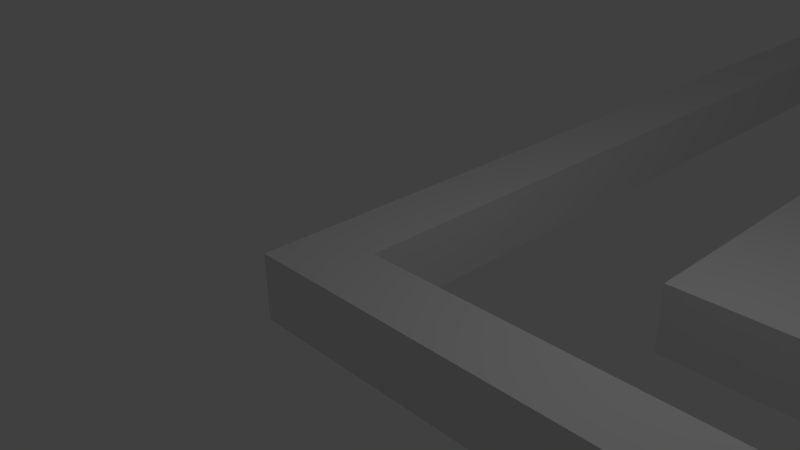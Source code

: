 # Source: maze.blend  (saved by Blender 2.76.0; exported with 4.5.12 LTS)
import bpy
from mathutils import Matrix  # noqa: F401  (used for matrix-valued properties, if any)

bpy.ops.wm.read_factory_settings(use_empty=True)
scene = bpy.context.scene
scene.name = 'Scene'

# ---- collections
col_collection_1 = bpy.data.collections.new('Collection 1'); scene.collection.children.link(col_collection_1)

# ---- world
world_world = bpy.data.worlds.new('World'); scene.world = world_world
world_world.color = (0.05088, 0.05088, 0.05088)
world_world.use_sun_shadow = False
world_world.sun_shadow_jitter_overblur = 0.0
world_world.cycles.sampling_method = 'MANUAL'
world_world.cycles.sample_map_resolution = 256

# ---- cameras
cam_camera = bpy.data.cameras.new('Camera')
cam_camera.clip_end = 100.0
cam_camera.lens = 35.0
cam_camera.sensor_width = 32.0
cam_camera.sensor_height = 18.0
cam_camera.ortho_scale = 7.314
cam_camera.dof.focus_distance = 0.0
cam_camera.dof.aperture_fstop = 128.0

# ---- lights
light_lamp = bpy.data.lights.new('Lamp', 'POINT')
light_lamp.transmission_factor = 0.0
light_lamp.cutoff_distance = 30.0
light_lamp.energy = 100.0
light_lamp.shadow_buffer_clip_start = 1.001
light_lamp.shadow_soft_size = 0.1
light_lamp.shadow_maximum_resolution = 0.006
light_lamp.use_absolute_resolution = True
light_lamp.cycles.use_multiple_importance_sampling = False

# ---- meshes
me_cube_002 = bpy.data.meshes.new('Cube.002')
me_cube_002.from_pydata([(-1.0, -1.0, -1.0), (1.0, -1.0, -1.0), (4.0, -1.0, -1.0), (7.0, -1.0, -1.0), (8.0, -1.0, -1.0), (9.0, -1.0, -1.0), (12.0, -1.0, -1.0), (14.0, -1.0, -1.0), (23.0, -1.0, -1.0), (28.0, -1.0, -1.0), (-1.0, 0.0, -1.0), (2.0, 0.0, -1.0), (7.0, 0.0, -1.0), (10.0, 0.0, -1.0), (13.0, 0.0, -1.0), (21.0, 0.0, -1.0), (24.0, 0.0, -1.0), (26.0, 0.0, -1.0), (28.0, 0.0, -1.0), (3.0, 1.0, -1.0), (6.0, 1.0, -1.0), (8.0, 1.0, -1.0), (16.0, 1.0, -1.0), (18.0, 1.0, -1.0), (20.0, 1.0, -1.0), (23.0, 1.0, -1.0), (24.0, 1.0, -1.0), (25.0, 1.0, -1.0), (28.0, 1.0, -1.0), (4.0, 2.0, -1.0), (5.0, 2.0, -1.0), (8.0, 2.0, -1.0), (15.0, 2.0, -1.0), (17.0, 2.0, -1.0), (18.0, 2.0, -1.0), (19.0, 2.0, -1.0), (30.0, 2.0, -1.0), (-1.0, 3.0, -1.0), (2.0, 3.0, -1.0), (5.0, 3.0, -1.0), (6.0, 3.0, -1.0), (7.0, 3.0, -1.0), (8.0, 3.0, -1.0), (17.0, 3.0, -1.0), (23.0, 3.0, -1.0), (25.0, 3.0, -1.0), (29.0, 3.0, -1.0), (-1.0, 4.0, -1.0), (1.0, 4.0, -1.0), (6.0, 4.0, -1.0), (15.0, 4.0, -1.0), (16.0, 4.0, -1.0), (17.0, 4.0, -1.0), (23.0, 4.0, -1.0), (25.0, 4.0, -1.0), (30.0, 4.0, -1.0), (-1.0, 5.0, -1.0), (1.0, 5.0, -1.0), (20.0, 5.0, -1.0), (22.0, 5.0, -1.0), (23.0, 5.0, -1.0), (0.0, 6.0, -1.0), (4.0, 6.0, -1.0), (5.0, 6.0, -1.0), (7.0, 6.0, -1.0), (15.0, 6.0, -1.0), (20.0, 6.0, -1.0), (23.0, 6.0, -1.0), (1.0, 7.0, -1.0), (2.0, 7.0, -1.0), (5.0, 7.0, -1.0), (11.0, 7.0, -1.0), (15.0, 7.0, -1.0), (23.0, 7.0, -1.0), (27.0, 7.0, -1.0), (28.0, 7.0, -1.0), (29.0, 7.0, -1.0), (30.0, 7.0, -1.0), (-1.0, 8.0, -1.0), (3.0, 8.0, -1.0), (12.0, 8.0, -1.0), (14.0, 8.0, -1.0), (15.0, 8.0, -1.0), (24.0, 8.0, -1.0), (26.0, 8.0, -1.0), (28.0, 8.0, -1.0), (29.0, 8.0, -1.0), (30.0, 8.0, -1.0), (0.0, 9.0, -1.0), (5.0, 9.0, -1.0), (8.0, 9.0, -1.0), (11.0, 9.0, -1.0), (18.0, 9.0, -1.0), (21.0, 9.0, -1.0), (26.0, 9.0, -1.0), (29.0, 9.0, -1.0), (30.0, 9.0, -1.0), (-1.0, 10.0, -1.0), (1.0, 10.0, -1.0), (3.0, 10.0, -1.0), (7.0, 10.0, -1.0), (8.0, 10.0, -1.0), (10.0, 10.0, -1.0), (12.0, 10.0, -1.0), (13.0, 10.0, -1.0), (17.0, 10.0, -1.0), (23.0, 10.0, -1.0), (25.0, 10.0, -1.0), (30.0, 10.0, -1.0), (-1.0, 11.0, -1.0), (4.0, 11.0, -1.0), (5.0, 11.0, -1.0), (8.0, 11.0, -1.0), (10.0, 11.0, -1.0), (12.0, 11.0, -1.0), (15.0, 11.0, -1.0), (17.0, 11.0, -1.0), (22.0, 11.0, -1.0), (24.0, 11.0, -1.0), (0.0, 12.0, -1.0), (2.0, 12.0, -1.0), (3.0, 12.0, -1.0), (4.0, 12.0, -1.0), (7.0, 12.0, -1.0), (9.0, 12.0, -1.0), (13.0, 12.0, -1.0), (14.0, 12.0, -1.0), (20.0, 12.0, -1.0), (22.0, 12.0, -1.0), (-1.0, 13.0, -1.0), (0.0, 13.0, -1.0), (1.0, 13.0, -1.0), (2.0, 13.0, -1.0), (3.0, 13.0, -1.0), (10.0, 13.0, -1.0), (17.0, 13.0, -1.0), (18.0, 13.0, -1.0), (22.0, 13.0, -1.0), (26.0, 13.0, -1.0), (29.0, 13.0, -1.0), (30.0, 13.0, -1.0), (0.0, 14.0, -1.0), (2.0, 14.0, -1.0), (4.0, 14.0, -1.0), (8.0, 14.0, -1.0), (11.0, 14.0, -1.0), (13.0, 14.0, -1.0), (17.0, 14.0, -1.0), (18.0, 14.0, -1.0), (20.0, 14.0, -1.0), (25.0, 14.0, -1.0), (28.0, 14.0, -1.0), (29.0, 14.0, -1.0), (4.0, 15.0, -1.0), (15.0, 15.0, -1.0), (17.0, 15.0, -1.0), (19.0, 15.0, -1.0), (27.0, 15.0, -1.0), (30.0, 15.0, -1.0), (1.0, 16.0, -1.0), (3.0, 16.0, -1.0), (8.0, 16.0, -1.0), (13.0, 16.0, -1.0), (17.0, 16.0, -1.0), (19.0, 16.0, -1.0), (20.0, 16.0, -1.0), (21.0, 16.0, -1.0), (23.0, 16.0, -1.0), (26.0, 16.0, -1.0), (3.0, 17.0, -1.0), (4.0, 17.0, -1.0), (6.0, 17.0, -1.0), (10.0, 17.0, -1.0), (12.0, 17.0, -1.0), (19.0, 17.0, -1.0), (25.0, 17.0, -1.0), (26.0, 17.0, -1.0), (27.0, 17.0, -1.0), (29.0, 17.0, -1.0), (2.0, 18.0, -1.0), (6.0, 18.0, -1.0), (8.0, 18.0, -1.0), (10.0, 18.0, -1.0), (12.0, 18.0, -1.0), (18.0, 18.0, -1.0), (19.0, 18.0, -1.0), (20.0, 18.0, -1.0), (22.0, 18.0, -1.0), (24.0, 18.0, -1.0), (25.0, 18.0, -1.0), (26.0, 18.0, -1.0), (29.0, 18.0, -1.0), (-1.0, 19.0, -1.0), (1.0, 19.0, -1.0), (3.0, 19.0, -1.0), (4.0, 19.0, -1.0), (6.0, 19.0, -1.0), (11.0, 19.0, -1.0), (16.0, 19.0, -1.0), (17.0, 19.0, -1.0), (18.0, 19.0, -1.0), (19.0, 19.0, -1.0), (21.0, 19.0, -1.0), (25.0, 19.0, -1.0), (28.0, 19.0, -1.0), (30.0, 19.0, -1.0), (2.0, 20.0, -1.0), (6.0, 20.0, -1.0), (9.0, 20.0, -1.0), (12.0, 20.0, -1.0), (16.0, 20.0, -1.0), (17.0, 20.0, -1.0), (18.0, 20.0, -1.0), (21.0, 20.0, -1.0), (28.0, 20.0, -1.0), (2.0, 21.0, -1.0), (4.0, 21.0, -1.0), (7.0, 21.0, -1.0), (12.0, 21.0, -1.0), (14.0, 21.0, -1.0), (15.0, 21.0, -1.0), (16.0, 21.0, -1.0), (17.0, 21.0, -1.0), (18.0, 21.0, -1.0), (25.0, 21.0, -1.0), (27.0, 21.0, -1.0), (30.0, 21.0, -1.0), (0.0, 22.0, -1.0), (3.0, 22.0, -1.0), (4.0, 22.0, -1.0), (6.0, 22.0, -1.0), (8.0, 22.0, -1.0), (9.0, 22.0, -1.0), (11.0, 22.0, -1.0), (14.0, 22.0, -1.0), (17.0, 22.0, -1.0), (19.0, 22.0, -1.0), (22.0, 22.0, -1.0), (28.0, 22.0, -1.0), (30.0, 22.0, -1.0), (4.0, 23.0, -1.0), (6.0, 23.0, -1.0), (13.0, 23.0, -1.0), (18.0, 23.0, -1.0), (21.0, 23.0, -1.0), (24.0, 23.0, -1.0), (30.0, 23.0, -1.0), (0.0, 24.0, -1.0), (4.0, 24.0, -1.0), (9.0, 24.0, -1.0), (10.0, 24.0, -1.0), (12.0, 24.0, -1.0), (13.0, 24.0, -1.0), (14.0, 24.0, -1.0), (21.0, 24.0, -1.0), (22.0, 24.0, -1.0), (25.0, 24.0, -1.0), (27.0, 24.0, -1.0), (-1.0, 25.0, -1.0), (0.0, 25.0, -1.0), (3.0, 25.0, -1.0), (7.0, 25.0, -1.0), (9.0, 25.0, -1.0), (11.0, 25.0, -1.0), (12.0, 25.0, -1.0), (15.0, 25.0, -1.0), (17.0, 25.0, -1.0), (18.0, 25.0, -1.0), (22.0, 25.0, -1.0), (23.0, 25.0, -1.0), (27.0, 25.0, -1.0), (-1.0, 26.0, -1.0), (14.0, 26.0, -1.0), (16.0, 26.0, -1.0), (17.0, 26.0, -1.0), (20.0, 26.0, -1.0), (21.0, 26.0, -1.0), (22.0, 26.0, -1.0), (30.0, 26.0, -1.0), (4.0, 27.0, -1.0), (6.0, 27.0, -1.0), (13.0, 27.0, -1.0), (15.0, 27.0, -1.0), (18.0, 27.0, -1.0), (20.0, 27.0, -1.0), (22.0, 27.0, -1.0), (23.0, 27.0, -1.0), (25.0, 27.0, -1.0), (27.0, 27.0, -1.0), (-1.0, 28.0, -1.0), (4.0, 28.0, -1.0), (6.0, 28.0, -1.0), (17.0, 28.0, -1.0), (19.0, 28.0, -1.0), (22.0, 28.0, -1.0), (24.0, 28.0, -1.0), (26.0, 28.0, -1.0), (27.0, 28.0, -1.0), (30.0, 28.0, -1.0), (-1.0, 29.0, -1.0), (1.0, 29.0, -1.0), (3.0, 29.0, -1.0), (5.0, 29.0, -1.0), (13.0, 29.0, -1.0), (14.0, 29.0, -1.0), (17.0, 29.0, -1.0), (20.0, 29.0, -1.0), (21.0, 29.0, -1.0), (23.0, 29.0, -1.0), (24.0, 29.0, -1.0), (25.0, 29.0, -1.0), (26.0, 29.0, -1.0), (-1.0, 30.0, -1.0), (9.0, 30.0, -1.0), (12.0, 30.0, -1.0), (14.0, 30.0, -1.0), (17.0, 30.0, -1.0), (29.0, 30.0, -1.0), (11.0, 16.0, -1.0), (0.0, -1.0, -1.0), (2.0, -1.0, -1.0), (3.0, -1.0, -1.0), (11.0, -1.0, -1.0), (18.0, -1.0, -1.0), (19.0, -1.0, -1.0), (21.0, -1.0, -1.0), (22.0, -1.0, -1.0), (25.0, -1.0, -1.0), (26.0, -1.0, -1.0), (27.0, -1.0, -1.0), (29.0, -1.0, -1.0), (0.0, 0.0, -1.0), (3.0, 0.0, -1.0), (5.0, 0.0, -1.0), (6.0, 0.0, -1.0), (8.0, 0.0, -1.0), (11.0, 0.0, -1.0), (15.0, 0.0, -1.0), (16.0, 0.0, -1.0), (17.0, 0.0, -1.0), (18.0, 0.0, -1.0), (20.0, 0.0, -1.0), (23.0, 0.0, -1.0), (25.0, 0.0, -1.0), (30.0, 0.0, -1.0), (0.0, 1.0, -1.0), (1.0, 1.0, -1.0), (2.0, 1.0, -1.0), (5.0, 1.0, -1.0), (7.0, 1.0, -1.0), (9.0, 1.0, -1.0), (11.0, 1.0, -1.0), (13.0, 1.0, -1.0), (19.0, 1.0, -1.0), (22.0, 1.0, -1.0), (27.0, 1.0, -1.0), (29.0, 1.0, -1.0), (-1.0, 2.0, -1.0), (0.0, 2.0, -1.0), (2.0, 2.0, -1.0), (3.0, 2.0, -1.0), (6.0, 2.0, -1.0), (7.0, 2.0, -1.0), (9.0, 2.0, -1.0), (10.0, 2.0, -1.0), (11.0, 2.0, -1.0), (14.0, 2.0, -1.0), (16.0, 2.0, -1.0), (20.0, 2.0, -1.0), (21.0, 2.0, -1.0), (23.0, 2.0, -1.0), (25.0, 2.0, -1.0), (26.0, 2.0, -1.0), (27.0, 2.0, -1.0), (29.0, 2.0, -1.0), (1.0, 3.0, -1.0), (3.0, 3.0, -1.0), (9.0, 3.0, -1.0), (12.0, 3.0, -1.0), (13.0, 3.0, -1.0), (15.0, 3.0, -1.0), (19.0, 3.0, -1.0), (21.0, 3.0, -1.0), (26.0, 3.0, -1.0), (28.0, 3.0, -1.0), (0.0, 4.0, -1.0), (4.0, 4.0, -1.0), (8.0, 4.0, -1.0), (10.0, 4.0, -1.0), (11.0, 4.0, -1.0), (12.0, 4.0, -1.0), (14.0, 4.0, -1.0), (18.0, 4.0, -1.0), (19.0, 4.0, -1.0), (22.0, 4.0, -1.0), (26.0, 4.0, -1.0), (28.0, 4.0, -1.0), (2.0, 5.0, -1.0), (5.0, 5.0, -1.0), (6.0, 5.0, -1.0), (11.0, 5.0, -1.0), (12.0, 5.0, -1.0), (14.0, 5.0, -1.0), (16.0, 5.0, -1.0), (19.0, 5.0, -1.0), (21.0, 5.0, -1.0), (24.0, 5.0, -1.0), (27.0, 5.0, -1.0), (29.0, 5.0, -1.0), (1.0, 6.0, -1.0), (6.0, 6.0, -1.0), (9.0, 6.0, -1.0), (10.0, 6.0, -1.0), (12.0, 6.0, -1.0), (14.0, 6.0, -1.0), (16.0, 6.0, -1.0), (18.0, 6.0, -1.0), (24.0, 6.0, -1.0), (27.0, 6.0, -1.0), (29.0, 6.0, -1.0), (-1.0, 7.0, -1.0), (0.0, 7.0, -1.0), (8.0, 7.0, -1.0), (9.0, 7.0, -1.0), (10.0, 7.0, -1.0), (12.0, 7.0, -1.0), (16.0, 7.0, -1.0), (18.0, 7.0, -1.0), (20.0, 7.0, -1.0), (22.0, 7.0, -1.0), (24.0, 7.0, -1.0), (26.0, 7.0, -1.0), (0.0, 8.0, -1.0), (2.0, 8.0, -1.0), (4.0, 8.0, -1.0), (6.0, 8.0, -1.0), (7.0, 8.0, -1.0), (8.0, 8.0, -1.0), (11.0, 8.0, -1.0), (16.0, 8.0, -1.0), (17.0, 8.0, -1.0), (19.0, 8.0, -1.0), (21.0, 8.0, -1.0), (23.0, 8.0, -1.0), (-1.0, 9.0, -1.0), (1.0, 9.0, -1.0), (4.0, 9.0, -1.0), (6.0, 9.0, -1.0), (7.0, 9.0, -1.0), (9.0, 9.0, -1.0), (10.0, 9.0, -1.0), (12.0, 9.0, -1.0), (15.0, 9.0, -1.0), (16.0, 9.0, -1.0), (19.0, 9.0, -1.0), (20.0, 9.0, -1.0), (22.0, 9.0, -1.0), (23.0, 9.0, -1.0), (25.0, 9.0, -1.0), (0.0, 10.0, -1.0), (4.0, 10.0, -1.0), (5.0, 10.0, -1.0), (6.0, 10.0, -1.0), (9.0, 10.0, -1.0), (11.0, 10.0, -1.0), (14.0, 10.0, -1.0), (15.0, 10.0, -1.0), (18.0, 10.0, -1.0), (20.0, 10.0, -1.0), (21.0, 10.0, -1.0), (28.0, 10.0, -1.0), (29.0, 10.0, -1.0), (0.0, 11.0, -1.0), (2.0, 11.0, -1.0), (13.0, 11.0, -1.0), (16.0, 11.0, -1.0), (28.0, 11.0, -1.0), (30.0, 11.0, -1.0), (1.0, 12.0, -1.0), (6.0, 12.0, -1.0), (8.0, 12.0, -1.0), (11.0, 12.0, -1.0), (16.0, 12.0, -1.0), (17.0, 12.0, -1.0), (28.0, 12.0, -1.0), (29.0, 12.0, -1.0), (4.0, 13.0, -1.0), (5.0, 13.0, -1.0), (6.0, 13.0, -1.0), (9.0, 13.0, -1.0), (13.0, 13.0, -1.0), (16.0, 13.0, -1.0), (19.0, 13.0, -1.0), (21.0, 13.0, -1.0), (25.0, 13.0, -1.0), (-1.0, 14.0, -1.0), (1.0, 14.0, -1.0), (3.0, 14.0, -1.0), (6.0, 14.0, -1.0), (7.0, 14.0, -1.0), (9.0, 14.0, -1.0), (19.0, 14.0, -1.0), (24.0, 14.0, -1.0), (27.0, 14.0, -1.0), (30.0, 14.0, -1.0), (0.0, 15.0, -1.0), (2.0, 15.0, -1.0), (3.0, 15.0, -1.0), (5.0, 15.0, -1.0), (6.0, 15.0, -1.0), (9.0, 15.0, -1.0), (11.0, 15.0, -1.0), (13.0, 15.0, -1.0), (18.0, 15.0, -1.0), (20.0, 15.0, -1.0), (23.0, 15.0, -1.0), (24.0, 15.0, -1.0), (25.0, 15.0, -1.0), (26.0, 15.0, -1.0), (-1.0, 16.0, -1.0), (0.0, 16.0, -1.0), (4.0, 16.0, -1.0), (5.0, 16.0, -1.0), (7.0, 16.0, -1.0), (10.0, 16.0, -1.0), (12.0, 16.0, -1.0), (14.0, 16.0, -1.0), (16.0, 16.0, -1.0), (18.0, 16.0, -1.0), (24.0, 16.0, -1.0), (27.0, 16.0, -1.0), (30.0, 16.0, -1.0), (-1.0, 17.0, -1.0), (0.0, 17.0, -1.0), (1.0, 17.0, -1.0), (7.0, 17.0, -1.0), (8.0, 17.0, -1.0), (11.0, 17.0, -1.0), (14.0, 17.0, -1.0), (15.0, 17.0, -1.0), (17.0, 17.0, -1.0), (22.0, 17.0, -1.0), (30.0, 17.0, -1.0), (-1.0, 18.0, -1.0), (0.0, 18.0, -1.0), (4.0, 18.0, -1.0), (5.0, 18.0, -1.0), (7.0, 18.0, -1.0), (9.0, 18.0, -1.0), (13.0, 18.0, -1.0), (16.0, 18.0, -1.0), (28.0, 18.0, -1.0), (30.0, 18.0, -1.0), (5.0, 19.0, -1.0), (8.0, 19.0, -1.0), (10.0, 19.0, -1.0), (12.0, 19.0, -1.0), (14.0, 19.0, -1.0), (22.0, 19.0, -1.0), (26.0, 19.0, -1.0), (-1.0, 20.0, -1.0), (3.0, 20.0, -1.0), (5.0, 20.0, -1.0), (7.0, 20.0, -1.0), (8.0, 20.0, -1.0), (10.0, 20.0, -1.0), (11.0, 20.0, -1.0), (15.0, 20.0, -1.0), (20.0, 20.0, -1.0), (24.0, 20.0, -1.0), (26.0, 20.0, -1.0), (29.0, 20.0, -1.0), (0.0, 21.0, -1.0), (3.0, 21.0, -1.0), (5.0, 21.0, -1.0), (9.0, 21.0, -1.0), (11.0, 21.0, -1.0), (20.0, 21.0, -1.0), (22.0, 21.0, -1.0), (28.0, 21.0, -1.0), (2.0, 22.0, -1.0), (5.0, 22.0, -1.0), (7.0, 22.0, -1.0), (10.0, 22.0, -1.0), (12.0, 22.0, -1.0), (15.0, 22.0, -1.0), (16.0, 22.0, -1.0), (18.0, 22.0, -1.0), (20.0, 22.0, -1.0), (23.0, 22.0, -1.0), (25.0, 22.0, -1.0), (27.0, 22.0, -1.0), (-1.0, 23.0, -1.0), (0.0, 23.0, -1.0), (3.0, 23.0, -1.0), (10.0, 23.0, -1.0), (12.0, 23.0, -1.0), (14.0, 23.0, -1.0), (15.0, 23.0, -1.0), (16.0, 23.0, -1.0), (20.0, 23.0, -1.0), (22.0, 23.0, -1.0), (25.0, 23.0, -1.0), (27.0, 23.0, -1.0), (29.0, 23.0, -1.0), (-1.0, 24.0, -1.0), (2.0, 24.0, -1.0), (6.0, 24.0, -1.0), (11.0, 24.0, -1.0), (15.0, 24.0, -1.0), (17.0, 24.0, -1.0), (20.0, 24.0, -1.0), (23.0, 24.0, -1.0), (26.0, 24.0, -1.0), (28.0, 24.0, -1.0), (29.0, 24.0, -1.0), (30.0, 24.0, -1.0), (1.0, 25.0, -1.0), (4.0, 25.0, -1.0), (6.0, 25.0, -1.0), (13.0, 25.0, -1.0), (19.0, 25.0, -1.0), (25.0, 25.0, -1.0), (28.0, 25.0, -1.0), (29.0, 25.0, -1.0), (1.0, 26.0, -1.0), (3.0, 26.0, -1.0), (5.0, 26.0, -1.0), (7.0, 26.0, -1.0), (9.0, 26.0, -1.0), (18.0, 26.0, -1.0), (25.0, 26.0, -1.0), (28.0, 26.0, -1.0), (0.0, 27.0, -1.0), (1.0, 27.0, -1.0), (3.0, 27.0, -1.0), (5.0, 27.0, -1.0), (7.0, 27.0, -1.0), (12.0, 27.0, -1.0), (16.0, 27.0, -1.0), (19.0, 27.0, -1.0), (21.0, 27.0, -1.0), (28.0, 27.0, -1.0), (29.0, 27.0, -1.0), (30.0, 27.0, -1.0), (2.0, 28.0, -1.0), (12.0, 28.0, -1.0), (15.0, 28.0, -1.0), (16.0, 28.0, -1.0), (21.0, 28.0, -1.0), (2.0, 29.0, -1.0), (10.0, 29.0, -1.0), (12.0, 29.0, -1.0), (16.0, 29.0, -1.0), (18.0, 29.0, -1.0), (19.0, 29.0, -1.0), (22.0, 29.0, -1.0), (28.0, 29.0, -1.0), (0.0, 30.0, -1.0), (3.0, 30.0, -1.0), (10.0, 30.0, -1.0), (11.0, 30.0, -1.0), (15.0, 30.0, -1.0), (16.0, 30.0, -1.0), (19.0, 30.0, -1.0), (20.0, 30.0, -1.0), (22.0, 30.0, -1.0), (23.0, 30.0, -1.0), (27.0, 30.0, -1.0), (28.0, 30.0, -1.0), (30.0, 30.0, -1.0), (5.0, -1.0, -1.0), (6.0, -1.0, -1.0), (10.0, -1.0, -1.0), (13.0, -1.0, -1.0), (15.0, -1.0, -1.0), (16.0, -1.0, -1.0), (17.0, -1.0, -1.0), (20.0, -1.0, -1.0), (24.0, -1.0, -1.0), (30.0, -1.0, -1.0), (1.0, 0.0, -1.0), (4.0, 0.0, -1.0), (9.0, 0.0, -1.0), (12.0, 0.0, -1.0), (14.0, 0.0, -1.0), (19.0, 0.0, -1.0), (22.0, 0.0, -1.0), (27.0, 0.0, -1.0), (29.0, 0.0, -1.0), (-1.0, 1.0, -1.0), (4.0, 1.0, -1.0), (10.0, 1.0, -1.0), (12.0, 1.0, -1.0), (14.0, 1.0, -1.0), (15.0, 1.0, -1.0), (17.0, 1.0, -1.0), (21.0, 1.0, -1.0), (26.0, 1.0, -1.0), (30.0, 1.0, -1.0), (1.0, 2.0, -1.0), (12.0, 2.0, -1.0), (13.0, 2.0, -1.0), (22.0, 2.0, -1.0), (24.0, 2.0, -1.0), (28.0, 2.0, -1.0), (0.0, 3.0, -1.0), (4.0, 3.0, -1.0), (10.0, 3.0, -1.0), (11.0, 3.0, -1.0), (14.0, 3.0, -1.0), (16.0, 3.0, -1.0), (18.0, 3.0, -1.0), (20.0, 3.0, -1.0), (22.0, 3.0, -1.0), (24.0, 3.0, -1.0), (27.0, 3.0, -1.0), (30.0, 3.0, -1.0), (2.0, 4.0, -1.0), (3.0, 4.0, -1.0), (5.0, 4.0, -1.0), (7.0, 4.0, -1.0), (9.0, 4.0, -1.0), (13.0, 4.0, -1.0), (20.0, 4.0, -1.0), (21.0, 4.0, -1.0), (24.0, 4.0, -1.0), (27.0, 4.0, -1.0), (29.0, 4.0, -1.0), (0.0, 5.0, -1.0), (3.0, 5.0, -1.0), (4.0, 5.0, -1.0), (7.0, 5.0, -1.0), (8.0, 5.0, -1.0), (9.0, 5.0, -1.0), (13.0, 5.0, -1.0), (17.0, 5.0, -1.0), (18.0, 5.0, -1.0), (25.0, 5.0, -1.0), (26.0, 5.0, -1.0), (28.0, 5.0, -1.0), (30.0, 5.0, -1.0), (-1.0, 6.0, -1.0), (2.0, 6.0, -1.0), (3.0, 6.0, -1.0), (8.0, 6.0, -1.0), (11.0, 6.0, -1.0), (13.0, 6.0, -1.0), (17.0, 6.0, -1.0), (19.0, 6.0, -1.0), (21.0, 6.0, -1.0), (22.0, 6.0, -1.0), (26.0, 6.0, -1.0), (28.0, 6.0, -1.0), (3.0, 7.0, -1.0), (4.0, 7.0, -1.0), (6.0, 7.0, -1.0), (7.0, 7.0, -1.0), (13.0, 7.0, -1.0), (14.0, 7.0, -1.0), (17.0, 7.0, -1.0), (19.0, 7.0, -1.0), (21.0, 7.0, -1.0), (25.0, 7.0, -1.0), (9.0, 8.0, -1.0), (10.0, 8.0, -1.0), (13.0, 8.0, -1.0), (18.0, 8.0, -1.0), (20.0, 8.0, -1.0), (22.0, 8.0, -1.0), (25.0, 8.0, -1.0), (27.0, 8.0, -1.0), (2.0, 9.0, -1.0), (3.0, 9.0, -1.0), (13.0, 9.0, -1.0), (14.0, 9.0, -1.0), (17.0, 9.0, -1.0), (24.0, 9.0, -1.0), (27.0, 9.0, -1.0), (28.0, 9.0, -1.0), (2.0, 10.0, -1.0), (16.0, 10.0, -1.0), (19.0, 10.0, -1.0), (22.0, 10.0, -1.0), (24.0, 10.0, -1.0), (26.0, 10.0, -1.0), (27.0, 10.0, -1.0), (1.0, 11.0, -1.0), (3.0, 11.0, -1.0), (6.0, 11.0, -1.0), (7.0, 11.0, -1.0), (9.0, 11.0, -1.0), (11.0, 11.0, -1.0), (14.0, 11.0, -1.0), (18.0, 11.0, -1.0), (19.0, 11.0, -1.0), (20.0, 11.0, -1.0), (21.0, 11.0, -1.0), (23.0, 11.0, -1.0), (25.0, 11.0, -1.0), (26.0, 11.0, -1.0), (27.0, 11.0, -1.0), (29.0, 11.0, -1.0), (-1.0, 12.0, -1.0), (12.0, 12.0, -1.0), (15.0, 12.0, -1.0), (18.0, 12.0, -1.0), (19.0, 12.0, -1.0), (21.0, 12.0, -1.0), (23.0, 12.0, -1.0), (24.0, 12.0, -1.0), (25.0, 12.0, -1.0), (26.0, 12.0, -1.0), (27.0, 12.0, -1.0), (30.0, 12.0, -1.0), (7.0, 13.0, -1.0), (8.0, 13.0, -1.0), (11.0, 13.0, -1.0), (12.0, 13.0, -1.0), (14.0, 13.0, -1.0), (15.0, 13.0, -1.0), (20.0, 13.0, -1.0), (23.0, 13.0, -1.0), (24.0, 13.0, -1.0), (27.0, 13.0, -1.0), (28.0, 13.0, -1.0), (5.0, 14.0, -1.0), (10.0, 14.0, -1.0), (12.0, 14.0, -1.0), (14.0, 14.0, -1.0), (16.0, 14.0, -1.0), (22.0, 14.0, -1.0), (23.0, 14.0, -1.0), (26.0, 14.0, -1.0), (-1.0, 15.0, -1.0), (7.0, 15.0, -1.0), (8.0, 15.0, -1.0), (10.0, 15.0, -1.0), (12.0, 15.0, -1.0), (14.0, 15.0, -1.0), (16.0, 15.0, -1.0), (21.0, 15.0, -1.0), (22.0, 15.0, -1.0), (28.0, 15.0, -1.0), (29.0, 15.0, -1.0), (2.0, 16.0, -1.0), (6.0, 16.0, -1.0), (9.0, 16.0, -1.0), (15.0, 16.0, -1.0), (22.0, 16.0, -1.0), (25.0, 16.0, -1.0), (28.0, 16.0, -1.0), (29.0, 16.0, -1.0), (2.0, 17.0, -1.0), (5.0, 17.0, -1.0), (9.0, 17.0, -1.0), (13.0, 17.0, -1.0), (16.0, 17.0, -1.0), (18.0, 17.0, -1.0), (20.0, 17.0, -1.0), (21.0, 17.0, -1.0), (23.0, 17.0, -1.0), (24.0, 17.0, -1.0), (28.0, 17.0, -1.0), (1.0, 18.0, -1.0), (3.0, 18.0, -1.0), (11.0, 18.0, -1.0), (14.0, 18.0, -1.0), (15.0, 18.0, -1.0), (17.0, 18.0, -1.0), (21.0, 18.0, -1.0), (23.0, 18.0, -1.0), (27.0, 18.0, -1.0), (0.0, 19.0, -1.0), (2.0, 19.0, -1.0), (7.0, 19.0, -1.0), (9.0, 19.0, -1.0), (13.0, 19.0, -1.0), (15.0, 19.0, -1.0), (20.0, 19.0, -1.0), (23.0, 19.0, -1.0), (24.0, 19.0, -1.0), (27.0, 19.0, -1.0), (29.0, 19.0, -1.0), (0.0, 20.0, -1.0), (1.0, 20.0, -1.0), (4.0, 20.0, -1.0), (13.0, 20.0, -1.0), (14.0, 20.0, -1.0), (19.0, 20.0, -1.0), (22.0, 20.0, -1.0), (23.0, 20.0, -1.0), (25.0, 20.0, -1.0), (27.0, 20.0, -1.0), (30.0, 20.0, -1.0), (-1.0, 21.0, -1.0), (6.0, 21.0, -1.0), (8.0, 21.0, -1.0), (13.0, 21.0, -1.0), (19.0, 21.0, -1.0), (21.0, 21.0, -1.0), (23.0, 21.0, -1.0), (24.0, 21.0, -1.0), (26.0, 21.0, -1.0), (29.0, 21.0, -1.0), (-1.0, 22.0, -1.0), (1.0, 22.0, -1.0), (13.0, 22.0, -1.0), (21.0, 22.0, -1.0), (24.0, 22.0, -1.0), (26.0, 22.0, -1.0), (29.0, 22.0, -1.0), (1.0, 23.0, -1.0), (2.0, 23.0, -1.0), (5.0, 23.0, -1.0), (7.0, 23.0, -1.0), (8.0, 23.0, -1.0), (9.0, 23.0, -1.0), (11.0, 23.0, -1.0), (17.0, 23.0, -1.0), (19.0, 23.0, -1.0), (23.0, 23.0, -1.0), (26.0, 23.0, -1.0), (28.0, 23.0, -1.0), (1.0, 24.0, -1.0), (3.0, 24.0, -1.0), (5.0, 24.0, -1.0), (7.0, 24.0, -1.0), (8.0, 24.0, -1.0), (16.0, 24.0, -1.0), (18.0, 24.0, -1.0), (19.0, 24.0, -1.0), (24.0, 24.0, -1.0), (2.0, 25.0, -1.0), (5.0, 25.0, -1.0), (8.0, 25.0, -1.0), (10.0, 25.0, -1.0), (16.0, 25.0, -1.0), (20.0, 25.0, -1.0), (24.0, 25.0, -1.0), (26.0, 25.0, -1.0), (30.0, 25.0, -1.0), (0.0, 26.0, -1.0), (2.0, 26.0, -1.0), (4.0, 26.0, -1.0), (8.0, 26.0, -1.0), (11.0, 26.0, -1.0), (12.0, 26.0, -1.0), (13.0, 26.0, -1.0), (15.0, 26.0, -1.0), (19.0, 26.0, -1.0), (23.0, 26.0, -1.0), (24.0, 26.0, -1.0), (26.0, 26.0, -1.0), (27.0, 26.0, -1.0), (29.0, 26.0, -1.0), (-1.0, 27.0, -1.0), (2.0, 27.0, -1.0), (8.0, 27.0, -1.0), (9.0, 27.0, -1.0), (10.0, 27.0, -1.0), (11.0, 27.0, -1.0), (14.0, 27.0, -1.0), (17.0, 27.0, -1.0), (24.0, 27.0, -1.0), (26.0, 27.0, -1.0), (0.0, 28.0, -1.0), (1.0, 28.0, -1.0), (3.0, 28.0, -1.0), (5.0, 28.0, -1.0), (7.0, 28.0, -1.0), (8.0, 28.0, -1.0), (9.0, 28.0, -1.0), (10.0, 28.0, -1.0), (11.0, 28.0, -1.0), (13.0, 28.0, -1.0), (18.0, 28.0, -1.0), (20.0, 28.0, -1.0), (23.0, 28.0, -1.0), (28.0, 28.0, -1.0), (29.0, 28.0, -1.0), (0.0, 29.0, -1.0), (4.0, 29.0, -1.0), (6.0, 29.0, -1.0), (7.0, 29.0, -1.0), (8.0, 29.0, -1.0), (9.0, 29.0, -1.0), (11.0, 29.0, -1.0), (15.0, 29.0, -1.0), (27.0, 29.0, -1.0), (29.0, 29.0, -1.0), (30.0, 29.0, -1.0), (1.0, 30.0, -1.0), (2.0, 30.0, -1.0), (4.0, 30.0, -1.0), (5.0, 30.0, -1.0), (7.0, 30.0, -1.0), (8.0, 30.0, -1.0), (13.0, 30.0, -1.0), (18.0, 30.0, -1.0), (21.0, 30.0, -1.0), (24.0, 30.0, -1.0), (25.0, 30.0, -1.0), (26.0, 30.0, -1.0), (0.0, 14.5, -1.0), (-1.0, -1.0, -1.0), (1.0, -1.0, -1.0), (4.0, -1.0, -1.0), (7.0, -1.0, -1.0), (8.0, -1.0, -1.0), (9.0, -1.0, -1.0), (12.0, -1.0, -1.0), (14.0, -1.0, -1.0), (23.0, -1.0, -1.0), (28.0, -1.0, -1.0), (-1.0, 0.0, -1.0), (2.0, 0.0, -1.0), (7.0, 0.0, -1.0), (10.0, 0.0, -1.0), (13.0, 0.0, -1.0), (21.0, 0.0, -1.0), (24.0, 0.0, -1.0), (26.0, 0.0, -1.0), (28.0, 0.0, -1.0), (3.0, 1.0, -1.0), (6.0, 1.0, -1.0), (8.0, 1.0, -1.0), (16.0, 1.0, -1.0), (18.0, 1.0, -1.0), (20.0, 1.0, -1.0), (23.0, 1.0, -1.0), (24.0, 1.0, -1.0), (25.0, 1.0, -1.0), (28.0, 1.0, -1.0), (4.0, 2.0, -1.0), (5.0, 2.0, -1.0), (8.0, 2.0, -1.0), (15.0, 2.0, -1.0), (17.0, 2.0, -1.0), (18.0, 2.0, -1.0), (19.0, 2.0, -1.0), (30.0, 2.0, -1.0), (-1.0, 3.0, -1.0), (2.0, 3.0, -1.0), (5.0, 3.0, -1.0), (6.0, 3.0, -1.0), (7.0, 3.0, -1.0), (8.0, 3.0, -1.0), (17.0, 3.0, -1.0), (23.0, 3.0, -1.0), (25.0, 3.0, -1.0), (29.0, 3.0, -1.0), (-1.0, 4.0, -1.0), (1.0, 4.0, -1.0), (6.0, 4.0, -1.0), (15.0, 4.0, -1.0), (16.0, 4.0, -1.0), (17.0, 4.0, -1.0), (23.0, 4.0, -1.0), (25.0, 4.0, -1.0), (30.0, 4.0, -1.0), (-1.0, 5.0, -1.0), (1.0, 5.0, -1.0), (20.0, 5.0, -1.0), (22.0, 5.0, -1.0), (23.0, 5.0, -1.0), (0.0, 6.0, -1.0), (4.0, 6.0, -1.0), (5.0, 6.0, -1.0), (7.0, 6.0, -1.0), (15.0, 6.0, -1.0), (20.0, 6.0, -1.0), (23.0, 6.0, -1.0), (1.0, 7.0, -1.0), (2.0, 7.0, -1.0), (5.0, 7.0, -1.0), (11.0, 7.0, -1.0), (15.0, 7.0, -1.0), (23.0, 7.0, -1.0), (27.0, 7.0, -1.0), (28.0, 7.0, -1.0), (29.0, 7.0, -1.0), (30.0, 7.0, -1.0), (-1.0, 8.0, -1.0), (3.0, 8.0, -1.0), (12.0, 8.0, -1.0), (14.0, 8.0, -1.0), (15.0, 8.0, -1.0), (24.0, 8.0, -1.0), (26.0, 8.0, -1.0), (28.0, 8.0, -1.0), (29.0, 8.0, -1.0), (30.0, 8.0, -1.0), (0.0, 9.0, -1.0), (5.0, 9.0, -1.0), (8.0, 9.0, -1.0), (11.0, 9.0, -1.0), (18.0, 9.0, -1.0), (21.0, 9.0, -1.0), (26.0, 9.0, -1.0), (29.0, 9.0, -1.0), (30.0, 9.0, -1.0), (-1.0, 10.0, -1.0), (1.0, 10.0, -1.0), (3.0, 10.0, -1.0), (7.0, 10.0, -1.0), (8.0, 10.0, -1.0), (10.0, 10.0, -1.0), (12.0, 10.0, -1.0), (13.0, 10.0, -1.0), (17.0, 10.0, -1.0), (23.0, 10.0, -1.0), (25.0, 10.0, -1.0), (30.0, 10.0, -1.0), (-1.0, 11.0, -1.0), (4.0, 11.0, -1.0), (5.0, 11.0, -1.0), (8.0, 11.0, -1.0), (10.0, 11.0, -1.0), (12.0, 11.0, -1.0), (15.0, 11.0, -1.0), (17.0, 11.0, -1.0), (22.0, 11.0, -1.0), (24.0, 11.0, -1.0), (0.0, 12.0, -1.0), (2.0, 12.0, -1.0), (3.0, 12.0, -1.0), (4.0, 12.0, -1.0), (7.0, 12.0, -1.0), (9.0, 12.0, -1.0), (13.0, 12.0, -1.0), (14.0, 12.0, -1.0), (20.0, 12.0, -1.0), (22.0, 12.0, -1.0), (-1.0, 13.0, -1.0), (0.0, 13.0, -1.0), (1.0, 13.0, -1.0), (2.0, 13.0, -1.0), (3.0, 13.0, -1.0), (10.0, 13.0, -1.0), (17.0, 13.0, -1.0), (18.0, 13.0, -1.0), (22.0, 13.0, -1.0), (26.0, 13.0, -1.0), (29.0, 13.0, -1.0), (30.0, 13.0, -1.0), (0.0, 14.0, -1.0), (2.0, 14.0, -1.0), (4.0, 14.0, -1.0), (8.0, 14.0, -1.0), (11.0, 14.0, -1.0), (13.0, 14.0, -1.0), (17.0, 14.0, -1.0), (18.0, 14.0, -1.0), (20.0, 14.0, -1.0), (25.0, 14.0, -1.0), (28.0, 14.0, -1.0), (29.0, 14.0, -1.0), (4.0, 15.0, -1.0), (15.0, 15.0, -1.0), (17.0, 15.0, -1.0), (19.0, 15.0, -1.0), (27.0, 15.0, -1.0), (30.0, 15.0, -1.0), (1.0, 16.0, -1.0), (3.0, 16.0, -1.0), (8.0, 16.0, -1.0), (13.0, 16.0, -1.0), (17.0, 16.0, -1.0), (19.0, 16.0, -1.0), (20.0, 16.0, -1.0), (21.0, 16.0, -1.0), (23.0, 16.0, -1.0), (26.0, 16.0, -1.0), (3.0, 17.0, -1.0), (4.0, 17.0, -1.0), (6.0, 17.0, -1.0), (10.0, 17.0, -1.0), (12.0, 17.0, -1.0), (19.0, 17.0, -1.0), (25.0, 17.0, -1.0), (26.0, 17.0, -1.0), (27.0, 17.0, -1.0), (29.0, 17.0, -1.0), (2.0, 18.0, -1.0), (6.0, 18.0, -1.0), (8.0, 18.0, -1.0), (10.0, 18.0, -1.0), (12.0, 18.0, -1.0), (18.0, 18.0, -1.0), (19.0, 18.0, -1.0), (20.0, 18.0, -1.0), (22.0, 18.0, -1.0), (24.0, 18.0, -1.0), (25.0, 18.0, -1.0), (26.0, 18.0, -1.0), (29.0, 18.0, -1.0), (-1.0, 19.0, -1.0), (1.0, 19.0, -1.0), (3.0, 19.0, -1.0), (4.0, 19.0, -1.0), (6.0, 19.0, -1.0), (11.0, 19.0, -1.0), (16.0, 19.0, -1.0), (17.0, 19.0, -1.0), (18.0, 19.0, -1.0), (19.0, 19.0, -1.0), (21.0, 19.0, -1.0), (25.0, 19.0, -1.0), (28.0, 19.0, -1.0), (30.0, 19.0, -1.0), (2.0, 20.0, -1.0), (6.0, 20.0, -1.0), (9.0, 20.0, -1.0), (12.0, 20.0, -1.0), (16.0, 20.0, -1.0), (17.0, 20.0, -1.0), (18.0, 20.0, -1.0), (21.0, 20.0, -1.0), (28.0, 20.0, -1.0), (2.0, 21.0, -1.0), (4.0, 21.0, -1.0), (7.0, 21.0, -1.0), (12.0, 21.0, -1.0), (14.0, 21.0, -1.0), (15.0, 21.0, -1.0), (16.0, 21.0, -1.0), (17.0, 21.0, -1.0), (18.0, 21.0, -1.0), (25.0, 21.0, -1.0), (27.0, 21.0, -1.0), (30.0, 21.0, -1.0), (0.0, 22.0, -1.0), (3.0, 22.0, -1.0), (4.0, 22.0, -1.0), (6.0, 22.0, -1.0), (8.0, 22.0, -1.0), (9.0, 22.0, -1.0), (11.0, 22.0, -1.0), (14.0, 22.0, -1.0), (17.0, 22.0, -1.0), (19.0, 22.0, -1.0), (22.0, 22.0, -1.0), (28.0, 22.0, -1.0), (30.0, 22.0, -1.0), (4.0, 23.0, -1.0), (6.0, 23.0, -1.0), (13.0, 23.0, -1.0), (18.0, 23.0, -1.0), (21.0, 23.0, -1.0), (24.0, 23.0, -1.0), (30.0, 23.0, -1.0), (0.0, 24.0, -1.0), (4.0, 24.0, -1.0), (9.0, 24.0, -1.0), (10.0, 24.0, -1.0), (12.0, 24.0, -1.0), (13.0, 24.0, -1.0), (14.0, 24.0, -1.0), (21.0, 24.0, -1.0), (22.0, 24.0, -1.0), (25.0, 24.0, -1.0), (27.0, 24.0, -1.0), (-1.0, 25.0, -1.0), (0.0, 25.0, -1.0), (3.0, 25.0, -1.0), (7.0, 25.0, -1.0), (9.0, 25.0, -1.0), (11.0, 25.0, -1.0), (12.0, 25.0, -1.0), (15.0, 25.0, -1.0), (17.0, 25.0, -1.0), (18.0, 25.0, -1.0), (22.0, 25.0, -1.0), (23.0, 25.0, -1.0), (27.0, 25.0, -1.0), (-1.0, 26.0, -1.0), (14.0, 26.0, -1.0), (16.0, 26.0, -1.0), (17.0, 26.0, -1.0), (20.0, 26.0, -1.0), (21.0, 26.0, -1.0), (22.0, 26.0, -1.0), (30.0, 26.0, -1.0), (4.0, 27.0, -1.0), (6.0, 27.0, -1.0), (13.0, 27.0, -1.0), (15.0, 27.0, -1.0), (18.0, 27.0, -1.0), (20.0, 27.0, -1.0), (22.0, 27.0, -1.0), (23.0, 27.0, -1.0), (25.0, 27.0, -1.0), (27.0, 27.0, -1.0), (-1.0, 28.0, -1.0), (4.0, 28.0, -1.0), (6.0, 28.0, -1.0), (17.0, 28.0, -1.0), (19.0, 28.0, -1.0), (22.0, 28.0, -1.0), (24.0, 28.0, -1.0), (26.0, 28.0, -1.0), (27.0, 28.0, -1.0), (30.0, 28.0, -1.0), (-1.0, 29.0, -1.0), (1.0, 29.0, -1.0), (3.0, 29.0, -1.0), (5.0, 29.0, -1.0), (13.0, 29.0, -1.0), (14.0, 29.0, -1.0), (17.0, 29.0, -1.0), (20.0, 29.0, -1.0), (21.0, 29.0, -1.0), (23.0, 29.0, -1.0), (24.0, 29.0, -1.0), (25.0, 29.0, -1.0), (26.0, 29.0, -1.0), (-1.0, 30.0, -1.0), (9.0, 30.0, -1.0), (12.0, 30.0, -1.0), (14.0, 30.0, -1.0), (17.0, 30.0, -1.0), (29.0, 30.0, -1.0), (11.0, 16.0, -1.0), (0.0, -1.0, -1.0), (2.0, -1.0, -1.0), (3.0, -1.0, -1.0), (11.0, -1.0, -1.0), (18.0, -1.0, -1.0), (19.0, -1.0, -1.0), (21.0, -1.0, -1.0), (22.0, -1.0, -1.0), (25.0, -1.0, -1.0), (26.0, -1.0, -1.0), (27.0, -1.0, -1.0), (29.0, -1.0, -1.0), (0.0, 0.0, -1.0), (3.0, 0.0, -1.0), (5.0, 0.0, -1.0), (6.0, 0.0, -1.0), (8.0, 0.0, -1.0), (11.0, 0.0, -1.0), (15.0, 0.0, -1.0), (16.0, 0.0, -1.0), (17.0, 0.0, -1.0), (18.0, 0.0, -1.0), (20.0, 0.0, -1.0), (23.0, 0.0, -1.0), (25.0, 0.0, -1.0), (30.0, 0.0, -1.0), (0.0, 1.0, -1.0), (1.0, 1.0, -1.0), (2.0, 1.0, -1.0), (5.0, 1.0, -1.0), (7.0, 1.0, -1.0), (9.0, 1.0, -1.0), (11.0, 1.0, -1.0), (13.0, 1.0, -1.0), (19.0, 1.0, -1.0), (22.0, 1.0, -1.0), (27.0, 1.0, -1.0), (29.0, 1.0, -1.0), (-1.0, 2.0, -1.0), (0.0, 2.0, -1.0), (2.0, 2.0, -1.0), (3.0, 2.0, -1.0), (6.0, 2.0, -1.0), (7.0, 2.0, -1.0), (9.0, 2.0, -1.0), (10.0, 2.0, -1.0), (11.0, 2.0, -1.0), (14.0, 2.0, -1.0), (16.0, 2.0, -1.0), (20.0, 2.0, -1.0), (21.0, 2.0, -1.0), (23.0, 2.0, -1.0), (25.0, 2.0, -1.0), (26.0, 2.0, -1.0), (27.0, 2.0, -1.0), (29.0, 2.0, -1.0), (1.0, 3.0, -1.0), (3.0, 3.0, -1.0), (9.0, 3.0, -1.0), (12.0, 3.0, -1.0), (13.0, 3.0, -1.0), (15.0, 3.0, -1.0), (19.0, 3.0, -1.0), (21.0, 3.0, -1.0), (26.0, 3.0, -1.0), (28.0, 3.0, -1.0), (0.0, 4.0, -1.0), (4.0, 4.0, -1.0), (8.0, 4.0, -1.0), (10.0, 4.0, -1.0), (11.0, 4.0, -1.0), (12.0, 4.0, -1.0), (14.0, 4.0, -1.0), (18.0, 4.0, -1.0), (19.0, 4.0, -1.0), (22.0, 4.0, -1.0), (26.0, 4.0, -1.0), (28.0, 4.0, -1.0), (2.0, 5.0, -1.0), (5.0, 5.0, -1.0), (6.0, 5.0, -1.0), (11.0, 5.0, -1.0), (12.0, 5.0, -1.0), (14.0, 5.0, -1.0), (16.0, 5.0, -1.0), (19.0, 5.0, -1.0), (21.0, 5.0, -1.0), (24.0, 5.0, -1.0), (27.0, 5.0, -1.0), (29.0, 5.0, -1.0), (1.0, 6.0, -1.0), (6.0, 6.0, -1.0), (9.0, 6.0, -1.0), (10.0, 6.0, -1.0), (12.0, 6.0, -1.0), (14.0, 6.0, -1.0), (16.0, 6.0, -1.0), (18.0, 6.0, -1.0), (24.0, 6.0, -1.0), (27.0, 6.0, -1.0), (29.0, 6.0, -1.0), (-1.0, 7.0, -1.0), (0.0, 7.0, -1.0), (8.0, 7.0, -1.0), (9.0, 7.0, -1.0), (10.0, 7.0, -1.0), (12.0, 7.0, -1.0), (16.0, 7.0, -1.0), (18.0, 7.0, -1.0), (20.0, 7.0, -1.0), (22.0, 7.0, -1.0), (24.0, 7.0, -1.0), (26.0, 7.0, -1.0), (0.0, 8.0, -1.0), (2.0, 8.0, -1.0), (4.0, 8.0, -1.0), (6.0, 8.0, -1.0), (7.0, 8.0, -1.0), (8.0, 8.0, -1.0), (11.0, 8.0, -1.0), (16.0, 8.0, -1.0), (17.0, 8.0, -1.0), (19.0, 8.0, -1.0), (21.0, 8.0, -1.0), (23.0, 8.0, -1.0), (-1.0, 9.0, -1.0), (1.0, 9.0, -1.0), (4.0, 9.0, -1.0), (6.0, 9.0, -1.0), (7.0, 9.0, -1.0), (9.0, 9.0, -1.0), (10.0, 9.0, -1.0), (12.0, 9.0, -1.0), (15.0, 9.0, -1.0), (16.0, 9.0, -1.0), (19.0, 9.0, -1.0), (20.0, 9.0, -1.0), (22.0, 9.0, -1.0), (23.0, 9.0, -1.0), (25.0, 9.0, -1.0), (0.0, 10.0, -1.0), (4.0, 10.0, -1.0), (5.0, 10.0, -1.0), (6.0, 10.0, -1.0), (9.0, 10.0, -1.0), (11.0, 10.0, -1.0), (14.0, 10.0, -1.0), (15.0, 10.0, -1.0), (18.0, 10.0, -1.0), (20.0, 10.0, -1.0), (21.0, 10.0, -1.0), (28.0, 10.0, -1.0), (29.0, 10.0, -1.0), (0.0, 11.0, -1.0), (2.0, 11.0, -1.0), (13.0, 11.0, -1.0), (16.0, 11.0, -1.0), (28.0, 11.0, -1.0), (30.0, 11.0, -1.0), (1.0, 12.0, -1.0), (6.0, 12.0, -1.0), (8.0, 12.0, -1.0), (11.0, 12.0, -1.0), (16.0, 12.0, -1.0), (17.0, 12.0, -1.0), (28.0, 12.0, -1.0), (29.0, 12.0, -1.0), (4.0, 13.0, -1.0), (5.0, 13.0, -1.0), (6.0, 13.0, -1.0), (9.0, 13.0, -1.0), (13.0, 13.0, -1.0), (16.0, 13.0, -1.0), (19.0, 13.0, -1.0), (21.0, 13.0, -1.0), (25.0, 13.0, -1.0), (-1.0, 14.0, -1.0), (1.0, 14.0, -1.0), (3.0, 14.0, -1.0), (6.0, 14.0, -1.0), (7.0, 14.0, -1.0), (9.0, 14.0, -1.0), (19.0, 14.0, -1.0), (24.0, 14.0, -1.0), (27.0, 14.0, -1.0), (30.0, 14.0, -1.0), (0.0, 15.0, -1.0), (2.0, 15.0, -1.0), (3.0, 15.0, -1.0), (5.0, 15.0, -1.0), (6.0, 15.0, -1.0), (9.0, 15.0, -1.0), (11.0, 15.0, -1.0), (13.0, 15.0, -1.0), (18.0, 15.0, -1.0), (20.0, 15.0, -1.0), (23.0, 15.0, -1.0), (24.0, 15.0, -1.0), (25.0, 15.0, -1.0), (26.0, 15.0, -1.0), (-1.0, 16.0, -1.0), (0.0, 16.0, -1.0), (4.0, 16.0, -1.0), (5.0, 16.0, -1.0), (7.0, 16.0, -1.0), (10.0, 16.0, -1.0), (12.0, 16.0, -1.0), (14.0, 16.0, -1.0), (16.0, 16.0, -1.0), (18.0, 16.0, -1.0), (24.0, 16.0, -1.0), (27.0, 16.0, -1.0), (30.0, 16.0, -1.0), (-1.0, 17.0, -1.0), (0.0, 17.0, -1.0), (1.0, 17.0, -1.0), (7.0, 17.0, -1.0), (8.0, 17.0, -1.0), (11.0, 17.0, -1.0), (14.0, 17.0, -1.0), (15.0, 17.0, -1.0), (17.0, 17.0, -1.0), (22.0, 17.0, -1.0), (30.0, 17.0, -1.0), (-1.0, 18.0, -1.0), (0.0, 18.0, -1.0), (4.0, 18.0, -1.0), (5.0, 18.0, -1.0), (7.0, 18.0, -1.0), (9.0, 18.0, -1.0), (13.0, 18.0, -1.0), (16.0, 18.0, -1.0), (28.0, 18.0, -1.0), (30.0, 18.0, -1.0), (5.0, 19.0, -1.0), (8.0, 19.0, -1.0), (10.0, 19.0, -1.0), (12.0, 19.0, -1.0), (14.0, 19.0, -1.0), (22.0, 19.0, -1.0), (26.0, 19.0, -1.0), (-1.0, 20.0, -1.0), (3.0, 20.0, -1.0), (5.0, 20.0, -1.0), (7.0, 20.0, -1.0), (8.0, 20.0, -1.0), (10.0, 20.0, -1.0), (11.0, 20.0, -1.0), (15.0, 20.0, -1.0), (20.0, 20.0, -1.0), (24.0, 20.0, -1.0), (26.0, 20.0, -1.0), (29.0, 20.0, -1.0), (0.0, 21.0, -1.0), (3.0, 21.0, -1.0), (5.0, 21.0, -1.0), (9.0, 21.0, -1.0), (11.0, 21.0, -1.0), (20.0, 21.0, -1.0), (22.0, 21.0, -1.0), (28.0, 21.0, -1.0), (2.0, 22.0, -1.0), (5.0, 22.0, -1.0), (7.0, 22.0, -1.0), (10.0, 22.0, -1.0), (12.0, 22.0, -1.0), (15.0, 22.0, -1.0), (16.0, 22.0, -1.0), (18.0, 22.0, -1.0), (20.0, 22.0, -1.0), (23.0, 22.0, -1.0), (25.0, 22.0, -1.0), (27.0, 22.0, -1.0), (-1.0, 23.0, -1.0), (0.0, 23.0, -1.0), (3.0, 23.0, -1.0), (10.0, 23.0, -1.0), (12.0, 23.0, -1.0), (14.0, 23.0, -1.0), (15.0, 23.0, -1.0), (16.0, 23.0, -1.0), (20.0, 23.0, -1.0), (22.0, 23.0, -1.0), (25.0, 23.0, -1.0), (27.0, 23.0, -1.0), (29.0, 23.0, -1.0), (-1.0, 24.0, -1.0), (2.0, 24.0, -1.0), (6.0, 24.0, -1.0), (11.0, 24.0, -1.0), (15.0, 24.0, -1.0), (17.0, 24.0, -1.0), (20.0, 24.0, -1.0), (23.0, 24.0, -1.0), (26.0, 24.0, -1.0), (28.0, 24.0, -1.0), (29.0, 24.0, -1.0), (30.0, 24.0, -1.0), (1.0, 25.0, -1.0), (4.0, 25.0, -1.0), (6.0, 25.0, -1.0), (13.0, 25.0, -1.0), (19.0, 25.0, -1.0), (25.0, 25.0, -1.0), (28.0, 25.0, -1.0), (29.0, 25.0, -1.0), (1.0, 26.0, -1.0), (3.0, 26.0, -1.0), (5.0, 26.0, -1.0), (7.0, 26.0, -1.0), (9.0, 26.0, -1.0), (18.0, 26.0, -1.0), (25.0, 26.0, -1.0), (28.0, 26.0, -1.0), (0.0, 27.0, -1.0), (1.0, 27.0, -1.0), (3.0, 27.0, -1.0), (5.0, 27.0, -1.0), (7.0, 27.0, -1.0), (12.0, 27.0, -1.0), (16.0, 27.0, -1.0), (19.0, 27.0, -1.0), (21.0, 27.0, -1.0), (28.0, 27.0, -1.0), (29.0, 27.0, -1.0), (30.0, 27.0, -1.0), (2.0, 28.0, -1.0), (12.0, 28.0, -1.0), (15.0, 28.0, -1.0), (16.0, 28.0, -1.0), (21.0, 28.0, -1.0), (2.0, 29.0, -1.0), (10.0, 29.0, -1.0), (12.0, 29.0, -1.0), (16.0, 29.0, -1.0), (18.0, 29.0, -1.0), (19.0, 29.0, -1.0), (22.0, 29.0, -1.0), (28.0, 29.0, -1.0), (0.0, 30.0, -1.0), (3.0, 30.0, -1.0), (10.0, 30.0, -1.0), (11.0, 30.0, -1.0), (15.0, 30.0, -1.0), (16.0, 30.0, -1.0), (19.0, 30.0, -1.0), (20.0, 30.0, -1.0), (22.0, 30.0, -1.0), (23.0, 30.0, -1.0), (27.0, 30.0, -1.0), (28.0, 30.0, -1.0), (30.0, 30.0, -1.0), (5.0, -1.0, -1.0), (6.0, -1.0, -1.0), (10.0, -1.0, -1.0), (13.0, -1.0, -1.0), (15.0, -1.0, -1.0), (16.0, -1.0, -1.0), (17.0, -1.0, -1.0), (20.0, -1.0, -1.0), (24.0, -1.0, -1.0), (30.0, -1.0, -1.0), (1.0, 0.0, -1.0), (4.0, 0.0, -1.0), (9.0, 0.0, -1.0), (12.0, 0.0, -1.0), (14.0, 0.0, -1.0), (19.0, 0.0, -1.0), (22.0, 0.0, -1.0), (27.0, 0.0, -1.0), (29.0, 0.0, -1.0), (-1.0, 1.0, -1.0), (4.0, 1.0, -1.0), (10.0, 1.0, -1.0), (12.0, 1.0, -1.0), (14.0, 1.0, -1.0), (15.0, 1.0, -1.0), (17.0, 1.0, -1.0), (21.0, 1.0, -1.0), (26.0, 1.0, -1.0), (30.0, 1.0, -1.0), (1.0, 2.0, -1.0), (12.0, 2.0, -1.0), (13.0, 2.0, -1.0), (22.0, 2.0, -1.0), (24.0, 2.0, -1.0), (28.0, 2.0, -1.0), (0.0, 3.0, -1.0), (4.0, 3.0, -1.0), (10.0, 3.0, -1.0), (11.0, 3.0, -1.0), (14.0, 3.0, -1.0), (16.0, 3.0, -1.0), (18.0, 3.0, -1.0), (20.0, 3.0, -1.0), (22.0, 3.0, -1.0), (24.0, 3.0, -1.0), (27.0, 3.0, -1.0), (30.0, 3.0, -1.0), (2.0, 4.0, -1.0), (3.0, 4.0, -1.0), (5.0, 4.0, -1.0), (7.0, 4.0, -1.0), (9.0, 4.0, -1.0), (13.0, 4.0, -1.0), (20.0, 4.0, -1.0), (21.0, 4.0, -1.0), (24.0, 4.0, -1.0), (27.0, 4.0, -1.0), (29.0, 4.0, -1.0), (0.0, 5.0, -1.0), (3.0, 5.0, -1.0), (4.0, 5.0, -1.0), (7.0, 5.0, -1.0), (8.0, 5.0, -1.0), (9.0, 5.0, -1.0), (13.0, 5.0, -1.0), (17.0, 5.0, -1.0), (18.0, 5.0, -1.0), (25.0, 5.0, -1.0), (26.0, 5.0, -1.0), (28.0, 5.0, -1.0), (30.0, 5.0, -1.0), (-1.0, 6.0, -1.0), (2.0, 6.0, -1.0), (3.0, 6.0, -1.0), (8.0, 6.0, -1.0), (11.0, 6.0, -1.0), (13.0, 6.0, -1.0), (17.0, 6.0, -1.0), (19.0, 6.0, -1.0), (21.0, 6.0, -1.0), (22.0, 6.0, -1.0), (26.0, 6.0, -1.0), (28.0, 6.0, -1.0), (3.0, 7.0, -1.0), (4.0, 7.0, -1.0), (6.0, 7.0, -1.0), (7.0, 7.0, -1.0), (13.0, 7.0, -1.0), (14.0, 7.0, -1.0), (17.0, 7.0, -1.0), (19.0, 7.0, -1.0), (21.0, 7.0, -1.0), (25.0, 7.0, -1.0), (9.0, 8.0, -1.0), (10.0, 8.0, -1.0), (13.0, 8.0, -1.0), (18.0, 8.0, -1.0), (20.0, 8.0, -1.0), (22.0, 8.0, -1.0), (25.0, 8.0, -1.0), (27.0, 8.0, -1.0), (2.0, 9.0, -1.0), (3.0, 9.0, -1.0), (13.0, 9.0, -1.0), (14.0, 9.0, -1.0), (17.0, 9.0, -1.0), (24.0, 9.0, -1.0), (27.0, 9.0, -1.0), (28.0, 9.0, -1.0), (2.0, 10.0, -1.0), (16.0, 10.0, -1.0), (19.0, 10.0, -1.0), (22.0, 10.0, -1.0), (24.0, 10.0, -1.0), (26.0, 10.0, -1.0), (27.0, 10.0, -1.0), (1.0, 11.0, -1.0), (3.0, 11.0, -1.0), (6.0, 11.0, -1.0), (7.0, 11.0, -1.0), (9.0, 11.0, -1.0), (11.0, 11.0, -1.0), (14.0, 11.0, -1.0), (18.0, 11.0, -1.0), (19.0, 11.0, -1.0), (20.0, 11.0, -1.0), (21.0, 11.0, -1.0), (23.0, 11.0, -1.0), (25.0, 11.0, -1.0), (26.0, 11.0, -1.0), (27.0, 11.0, -1.0), (29.0, 11.0, -1.0), (-1.0, 12.0, -1.0), (12.0, 12.0, -1.0), (15.0, 12.0, -1.0), (18.0, 12.0, -1.0), (19.0, 12.0, -1.0), (21.0, 12.0, -1.0), (23.0, 12.0, -1.0), (24.0, 12.0, -1.0), (25.0, 12.0, -1.0), (26.0, 12.0, -1.0), (27.0, 12.0, -1.0), (30.0, 12.0, -1.0), (7.0, 13.0, -1.0), (8.0, 13.0, -1.0), (11.0, 13.0, -1.0), (12.0, 13.0, -1.0), (14.0, 13.0, -1.0), (15.0, 13.0, -1.0), (20.0, 13.0, -1.0), (23.0, 13.0, -1.0), (24.0, 13.0, -1.0), (27.0, 13.0, -1.0), (28.0, 13.0, -1.0), (5.0, 14.0, -1.0), (10.0, 14.0, -1.0), (12.0, 14.0, -1.0), (14.0, 14.0, -1.0), (16.0, 14.0, -1.0), (22.0, 14.0, -1.0), (23.0, 14.0, -1.0), (26.0, 14.0, -1.0), (-1.0, 15.0, -1.0), (7.0, 15.0, -1.0), (8.0, 15.0, -1.0), (10.0, 15.0, -1.0), (12.0, 15.0, -1.0), (14.0, 15.0, -1.0), (16.0, 15.0, -1.0), (21.0, 15.0, -1.0), (22.0, 15.0, -1.0), (28.0, 15.0, -1.0), (29.0, 15.0, -1.0), (2.0, 16.0, -1.0), (6.0, 16.0, -1.0), (9.0, 16.0, -1.0), (15.0, 16.0, -1.0), (22.0, 16.0, -1.0), (25.0, 16.0, -1.0), (28.0, 16.0, -1.0), (29.0, 16.0, -1.0), (2.0, 17.0, -1.0), (5.0, 17.0, -1.0), (9.0, 17.0, -1.0), (13.0, 17.0, -1.0), (16.0, 17.0, -1.0), (18.0, 17.0, -1.0), (20.0, 17.0, -1.0), (21.0, 17.0, -1.0), (23.0, 17.0, -1.0), (24.0, 17.0, -1.0), (28.0, 17.0, -1.0), (1.0, 18.0, -1.0), (3.0, 18.0, -1.0), (11.0, 18.0, -1.0), (14.0, 18.0, -1.0), (15.0, 18.0, -1.0), (17.0, 18.0, -1.0), (21.0, 18.0, -1.0), (23.0, 18.0, -1.0), (27.0, 18.0, -1.0), (0.0, 19.0, -1.0), (2.0, 19.0, -1.0), (7.0, 19.0, -1.0), (9.0, 19.0, -1.0), (13.0, 19.0, -1.0), (15.0, 19.0, -1.0), (20.0, 19.0, -1.0), (23.0, 19.0, -1.0), (24.0, 19.0, -1.0), (27.0, 19.0, -1.0), (29.0, 19.0, -1.0), (0.0, 20.0, -1.0), (1.0, 20.0, -1.0), (4.0, 20.0, -1.0), (13.0, 20.0, -1.0), (14.0, 20.0, -1.0), (19.0, 20.0, -1.0), (22.0, 20.0, -1.0), (23.0, 20.0, -1.0), (25.0, 20.0, -1.0), (27.0, 20.0, -1.0), (30.0, 20.0, -1.0), (-1.0, 21.0, -1.0), (6.0, 21.0, -1.0), (8.0, 21.0, -1.0), (13.0, 21.0, -1.0), (19.0, 21.0, -1.0), (21.0, 21.0, -1.0), (23.0, 21.0, -1.0), (24.0, 21.0, -1.0), (26.0, 21.0, -1.0), (29.0, 21.0, -1.0), (-1.0, 22.0, -1.0), (1.0, 22.0, -1.0), (13.0, 22.0, -1.0), (21.0, 22.0, -1.0), (24.0, 22.0, -1.0), (26.0, 22.0, -1.0), (29.0, 22.0, -1.0), (1.0, 23.0, -1.0), (2.0, 23.0, -1.0), (5.0, 23.0, -1.0), (7.0, 23.0, -1.0), (8.0, 23.0, -1.0), (9.0, 23.0, -1.0), (11.0, 23.0, -1.0), (17.0, 23.0, -1.0), (19.0, 23.0, -1.0), (23.0, 23.0, -1.0), (26.0, 23.0, -1.0), (28.0, 23.0, -1.0), (1.0, 24.0, -1.0), (3.0, 24.0, -1.0), (5.0, 24.0, -1.0), (7.0, 24.0, -1.0), (8.0, 24.0, -1.0), (16.0, 24.0, -1.0), (18.0, 24.0, -1.0), (19.0, 24.0, -1.0), (24.0, 24.0, -1.0), (2.0, 25.0, -1.0), (5.0, 25.0, -1.0), (8.0, 25.0, -1.0), (10.0, 25.0, -1.0), (16.0, 25.0, -1.0), (20.0, 25.0, -1.0), (24.0, 25.0, -1.0), (26.0, 25.0, -1.0), (30.0, 25.0, -1.0), (0.0, 26.0, -1.0), (2.0, 26.0, -1.0), (4.0, 26.0, -1.0), (8.0, 26.0, -1.0), (11.0, 26.0, -1.0), (12.0, 26.0, -1.0), (13.0, 26.0, -1.0), (15.0, 26.0, -1.0), (19.0, 26.0, -1.0), (23.0, 26.0, -1.0), (24.0, 26.0, -1.0), (26.0, 26.0, -1.0), (27.0, 26.0, -1.0), (29.0, 26.0, -1.0), (-1.0, 27.0, -1.0), (2.0, 27.0, -1.0), (8.0, 27.0, -1.0), (9.0, 27.0, -1.0), (10.0, 27.0, -1.0), (11.0, 27.0, -1.0), (14.0, 27.0, -1.0), (17.0, 27.0, -1.0), (24.0, 27.0, -1.0), (26.0, 27.0, -1.0), (0.0, 28.0, -1.0), (1.0, 28.0, -1.0), (3.0, 28.0, -1.0), (5.0, 28.0, -1.0), (7.0, 28.0, -1.0), (8.0, 28.0, -1.0), (9.0, 28.0, -1.0), (10.0, 28.0, -1.0), (11.0, 28.0, -1.0), (13.0, 28.0, -1.0), (18.0, 28.0, -1.0), (20.0, 28.0, -1.0), (23.0, 28.0, -1.0), (28.0, 28.0, -1.0), (29.0, 28.0, -1.0), (0.0, 29.0, -1.0), (4.0, 29.0, -1.0), (6.0, 29.0, -1.0), (7.0, 29.0, -1.0), (8.0, 29.0, -1.0), (9.0, 29.0, -1.0), (11.0, 29.0, -1.0), (15.0, 29.0, -1.0), (27.0, 29.0, -1.0), (29.0, 29.0, -1.0), (30.0, 29.0, -1.0), (1.0, 30.0, -1.0), (2.0, 30.0, -1.0), (4.0, 30.0, -1.0), (5.0, 30.0, -1.0), (7.0, 30.0, -1.0), (8.0, 30.0, -1.0), (13.0, 30.0, -1.0), (18.0, 30.0, -1.0), (21.0, 30.0, -1.0), (24.0, 30.0, -1.0), (25.0, 30.0, -1.0), (26.0, 30.0, -1.0), (0.0, 14.5, -1.0), (18.0, 20.0, 0.0), (18.0, 18.0, 0.0), (5.0, 6.0, 0.0), (5.0, 2.0, 0.0), (8.0, 2.0, 0.0), (8.0, -1.0, 0.0), (7.0, -1.0, 0.0), (7.0, 0.0, 0.0), (-1.0, -1.0, 0.0), (-1.0, 30.0, 0.0), (23.0, 10.0, 0.0), (23.0, 7.0, 0.0), (23.0, 4.0, 0.0), (22.0, 27.0, 0.0), (22.0, 26.0, 0.0), (16.0, 26.0, 0.0), (20.0, 18.0, 0.0), (22.0, 18.0, 0.0), (20.0, 26.0, 0.0), (21.0, 26.0, 0.0), (5.0, 26.0, 0.0), (3.0, 26.0, 0.0), (3.0, 30.0, 0.0), (8.0, 17.0, 0.0), (8.0, 20.0, 0.0), (21.0, 5.0, 0.0), (21.0, 3.0, 0.0), (16.0, 5.0, 0.0), (16.0, 13.0, 0.0), (0.0, -1.0, 0.0), (0.0, 0.0, 0.0), (0.0, 14.5, 0.0), (8.0, 0.0, 0.0), (30.0, 0.0, 0.0), (20.0, 7.0, 0.0), (20.0, 10.0, 0.0), (24.0, 5.0, 0.0), (29.0, 5.0, 0.0), (15.0, 23.0, 0.0), (15.0, 22.0, 0.0), (22.0, 21.0, 0.0), (20.0, 21.0, 0.0), (20.0, 22.0, 0.0), (20.0, 23.0, 0.0), (8.0, 25.0, 0.0), (8.0, 23.0, 0.0), (11.0, 18.0, 0.0), (11.0, 29.0, 0.0), (13.0, 6.0, 0.0), (11.0, 6.0, 0.0), (7.0, 4.0, 0.0), (7.0, 11.0, 0.0), (13.0, 4.0, 0.0), (13.0, 2.0, 0.0), (30.0, 29.0, 0.0), (7.0, 29.0, 0.0), (7.0, 30.0, 0.0), (29.0, 4.0, 0.0), (24.0, 4.0, 0.0), (23.0, 13.0, 0.0), (23.0, 12.0, 0.0), (18.0, 12.0, 0.0), (24.0, 19.0, 0.0), (24.0, 13.0, 0.0), (19.0, 23.0, 0.0), (19.0, 21.0, 0.0), (21.0, 21.0, 0.0), (21.0, 18.0, 0.0), (24.0, 21.0, 0.0), (24.0, 27.0, 0.0), (23.0, 19.0, 0.0), (23.0, 20.0, 0.0), (22.0, 6.0, 0.0), (22.0, 7.0, 0.0), (23.0, 6.0, 0.0), (24.0, 8.0, 0.0), (24.0, 7.0, 0.0), (23.0, 8.0, 0.0), (5.0, 30.0, 0.0), (3.0, 23.0, 0.0), (3.0, 25.0, 0.0), (13.0, 29.0, 0.0), (13.0, 18.0, 0.0), (13.0, 20.0, 0.0), (9.0, 16.0, 0.0), (9.0, 20.0, 0.0), (4.0, 17.0, 0.0), (4.0, 20.0, 0.0), (8.0, 16.0, 0.0), (16.0, 3.0, 0.0), (18.0, 13.0, 0.0), (18.0, 5.0, 0.0), (8.0, 11.0, 0.0), (8.0, 4.0, 0.0), (7.0, 2.0, 0.0), (3.0, 2.0, 0.0), (3.0, 6.0, 0.0), (4.0, 15.0, 0.0), (4.0, 10.0, 0.0), (3.0, 10.0, 0.0), (3.0, 15.0, 0.0), (0.0, 30.0, 0.0), (30.0, -1.0, 0.0), (30.0, 5.0, 0.0), (29.0, 0.0, 0.0), (30.0, 7.0, 0.0), (26.0, 7.0, 0.0), (26.0, 29.0, 0.0), (30.0, 30.0, 0.0), (22.0, 10.0, 0.0), (22.0, 12.0, 0.0), (22.0, 13.0, 0.0), (22.0, 19.0, 0.0), (15.0, 21.0, 0.0), (13.0, 22.0, 0.0), (13.0, 23.0, 0.0), (16.0, 27.0, 0.0), (22.0, 22.0, 0.0), (22.0, 17.0, 0.0), (20.0, 17.0, 0.0), (24.0, 20.0, 0.0), (23.0, 27.0, 0.0), (21.0, 22.0, 0.0), (3.0, 29.0, 0.0), (0.0, 29.0, 0.0), (9.0, 13.0, 0.0), (8.0, 13.0, 0.0), (9.0, 14.0, 0.0), (11.0, 14.0, 0.0), (11.0, 13.0, 0.0), (29.0, 7.0, 0.0), (5.0, 29.0, 0.0)], [(716, 1721), (274, 1279), (717, 1722), (718, 1723), (719, 1724), (720, 1725), (278, 1283), (279, 1284), (722, 1727), (280, 1285), (281, 1286), (724, 1729), (282, 1287), (725, 1730), (283, 1288), (284, 1289), (727, 1732), (729, 1734), (287, 1292), (730, 1735), (288, 1293), (731, 1736), (289, 1294), (732, 1737), (290, 1295), (733, 1738), (291, 1296), (734, 1739), (292, 1297), (735, 1740), (293, 1298), (736, 1741), (294, 1299), (295, 1300), (738, 1743), (296, 1301), (739, 1744), (297, 1302), (740, 1745), (298, 1303), (299, 1304), (742, 1747), (300, 1305), (743, 1748), (745, 1750), (304, 1309), (305, 1310), (748, 1753), (306, 1311), (749, 1754), (307, 1312), (750, 1755), (308, 1313), (309, 1314), (752, 1757), (310, 1315), (753, 1758), (754, 1759), (755, 1760), (313, 1318), (756, 1761), (314, 1319), (757, 1762), (315, 1320), (758, 1763), (316, 1321), (759, 1764), (317, 1322), (760, 1765), (318, 1323), (761, 1766), (762, 1767), (320, 1325), (763, 1768), (321, 1326), (764, 1769), (322, 1327), (765, 1770), (323, 1328), (766, 1771), (324, 1329), (767, 1772), (325, 1330), (768, 1773), (326, 1331), (769, 1774), (327, 1332), (770, 1775), (328, 1333), (771, 1776), (329, 1334), (772, 1777), (330, 1335), (773, 1778), (774, 1779), (332, 1337), (775, 1780), (333, 1338), (776, 1781), (334, 1339), (777, 1782), (778, 1783), (336, 1341), (779, 1784), (337, 1342), (780, 1785), (338, 1343), (781, 1786), (339, 1344), (782, 1787), (340, 1345), (341, 1346), (784, 1789), (342, 1347), (785, 1790), (343, 1348), (786, 1791), (787, 1792), (345, 1350), (788, 1793), (346, 1351), (789, 1794), (347, 1352), (348, 1353), (791, 1796), (349, 1354), (792, 1797), (350, 1355), (793, 1798), (351, 1356), (794, 1799), (352, 1357), (795, 1800), (353, 1358), (796, 1801), (354, 1359), (797, 1802), (355, 1360), (798, 1803), (356, 1361), (799, 1804), (357, 1362), (800, 1805), (358, 1363), (801, 1806), (359, 1364), (802, 1807), (803, 1808), (361, 1366), (804, 1809), (805, 1810), (363, 1368), (364, 1369), (807, 1812), (365, 1370), (808, 1813), (366, 1371), (367, 1372), (810, 1815), (368, 1373), (811, 1816), (369, 1374), (812, 1817), (370, 1375), (813, 1818), (371, 1376), (814, 1819), (372, 1377), (815, 1820), (373, 1378), (374, 1379), (375, 1380), (818, 1823), (376, 1381), (819, 1824), (377, 1382), (820, 1825), (378, 1383), (821, 1826), (379, 1384), (380, 1385), (381, 1386), (824, 1829), (825, 1830), (383, 1388), (826, 1831), (384, 1389), (827, 1832), (385, 1390), (828, 1833), (386, 1391), (829, 1834), (830, 1835), (388, 1393), (831, 1836), (389, 1394), (832, 1837), (390, 1395), (833, 1838), (391, 1396), (834, 1839), (392, 1397), (835, 1840), (393, 1398), (836, 1841), (394, 1399), (837, 1842), (395, 1400), (838, 1843), (396, 1401), (839, 1844), (397, 1402), (840, 1845), (398, 1403), (841, 1846), (399, 1404), (842, 1847), (400, 1405), (843, 1848), (401, 1406), (844, 1849), (402, 1407), (845, 1850), (846, 1851), (404, 1409), (848, 1853), (849, 1854), (407, 1412), (850, 1855), (851, 1856), (409, 1414), (852, 1857), (410, 1415), (853, 1858), (411, 1416), (854, 1859), (412, 1417), (855, 1860), (413, 1418), (856, 1861), (414, 1419), (857, 1862), (415, 1420), (858, 1863), (416, 1421), (417, 1422), (860, 1865), (418, 1423), (861, 1866), (419, 1424), (862, 1867), (420, 1425), (863, 1868), (421, 1426), (864, 1869), (422, 1427), (865, 1870), (423, 1428), (424, 1429), (867, 1872), (425, 1430), (868, 1873), (426, 1431), (869, 1874), (427, 1432), (871, 1876), (872, 1877), (873, 1878), (874, 1879), (432, 1437), (875, 1880), (433, 1438), (876, 1881), (434, 1439), (877, 1882), (435, 1440), (878, 1883), (436, 1441), (879, 1884), (437, 1442), (438, 1443), (439, 1444), (882, 1887), (440, 1445), (883, 1888), (441, 1446), (884, 1889), (442, 1447), (885, 1890), (444, 1449), (445, 1450), (888, 1893), (446, 1451), (889, 1894), (447, 1452), (890, 1895), (448, 1453), (449, 1454), (892, 1897), (450, 1455), (893, 1898), (451, 1456), (894, 1899), (452, 1457), (895, 1900), (453, 1458), (896, 1901), (454, 1459), (897, 1902), (455, 1460), (898, 1903), (456, 1461), (457, 1462), (458, 1463), (901, 1906), (459, 1464), (903, 1908), (461, 1466), (904, 1909), (462, 1467), (905, 1910), (463, 1468), (906, 1911), (464, 1469), (465, 1470), (466, 1471), (909, 1914), (467, 1472), (910, 1915), (911, 1916), (469, 1474), (912, 1917), (470, 1475), (913, 1918), (471, 1476), (914, 1919), (472, 1477), (915, 1920), (473, 1478), (474, 1479), (917, 1922), (475, 1480), (918, 1923), (476, 1481), (919, 1924), (477, 1482), (478, 1483), (921, 1926), (479, 1484), (922, 1927), (480, 1485), (923, 1928), (481, 1486), (924, 1929), (482, 1487), (925, 1930), (483, 1488), (926, 1931), (484, 1489), (927, 1932), (485, 1490), (928, 1933), (486, 1491), (929, 1934), (487, 1492), (930, 1935), (488, 1493), (931, 1936), (932, 1937), (490, 1495), (933, 1938), (934, 1939), (492, 1497), (493, 1498), (936, 1941), (494, 1499), (937, 1942), (495, 1500), (938, 1943), (496, 1501), (939, 1944), (497, 1502), (940, 1945), (498, 1503), (941, 1946), (499, 1504), (942, 1947), (943, 1948), (501, 1506), (944, 1949), (502, 1507), (945, 1950), (503, 1508), (946, 1951), (504, 1509), (947, 1952), (505, 1510), (948, 1953), (506, 1511), (949, 1954), (950, 1955), (508, 1513), (951, 1956), (509, 1514), (952, 1957), (510, 1515), (953, 1958), (511, 1516), (954, 1959), (512, 1517), (955, 1960), (513, 1518), (956, 1961), (514, 1519), (957, 1962), (515, 1520), (958, 1963), (516, 1521), (959, 1964), (517, 1522), (960, 1965), (518, 1523), (961, 1966), (519, 1524), (962, 1967), (520, 1525), (963, 1968), (521, 1526), (522, 1527), (965, 1970), (523, 1528), (966, 1971), (524, 1529), (967, 1972), (525, 1530), (968, 1973), (526, 1531), (969, 1974), (527, 1532), (970, 1975), (528, 1533), (971, 1976), (529, 1534), (972, 1977), (530, 1535), (973, 1978), (531, 1536), (974, 1979), (532, 1537), (975, 1980), (533, 1538), (976, 1981), (534, 1539), (977, 1982), (535, 1540), (978, 1983), (979, 1984), (537, 1542), (980, 1985), (538, 1543), (539, 1544), (982, 1987), (540, 1545), (983, 1988), (542, 1547), (985, 1990), (543, 1548), (986, 1991), (544, 1549), (545, 1550), (988, 1993), (546, 1551), (989, 1994), (547, 1552), (990, 1995), (548, 1553), (992, 1997), (550, 1555), (993, 1998), (551, 1556), (994, 1999), (552, 1557), (553, 1558), (554, 1559), (997, 2002), (555, 1560), (998, 2003), (556, 1561), (999, 2004), (557, 1562), (1000, 2005), (1001, 2006), (559, 1564), (1002, 2007), (560, 1565), (1003, 2008), (561, 1566), (562, 1567), (563, 1568), (565, 1570), (566, 1571), (567, 1572), (568, 1573), (570, 1575), (571, 1576), (572, 1577), (573, 1578), (574, 1579), (575, 1580), (576, 1581), (579, 1584), (580, 1585), (581, 1586), (582, 1587), (583, 1588), (584, 1589), (1, 1006), (2, 1007), (5, 1010), (6, 1011), (7, 1012), (8, 1013), (9, 1014), (10, 1015), (11, 1016), (13, 1018), (14, 1019), (15, 1020), (16, 1021), (17, 1022), (18, 1023), (19, 1024), (20, 1025), (21, 1026), (22, 1027), (23, 1028), (24, 1029), (25, 1030), (26, 1031), (27, 1032), (28, 1033), (29, 1034), (32, 1037), (33, 1038), (34, 1039), (35, 1040), (36, 1041), (37, 1042), (38, 1043), (39, 1044), (40, 1045), (41, 1046), (42, 1047), (43, 1048), (44, 1049), (45, 1050), (46, 1051), (47, 1052), (48, 1053), (49, 1054), (50, 1055), (51, 1056), (52, 1057), (54, 1059), (55, 1060), (56, 1061), (57, 1062), (58, 1063), (59, 1064), (60, 1065), (61, 1066), (62, 1067), (64, 1069), (65, 1070), (66, 1071), (68, 1073), (69, 1074), (70, 1075), (71, 1076), (72, 1077), (74, 1079), (75, 1080), (78, 1083), (79, 1084), (80, 1085), (81, 1086), (82, 1087), (84, 1089), (85, 1090), (86, 1091), (87, 1092), (88, 1093), (89, 1094), (90, 1095), (91, 1096), (92, 1097), (93, 1098), (94, 1099), (95, 1100), (96, 1101), (97, 1102), (98, 1103), (100, 1105), (101, 1106), (102, 1107), (103, 1108), (104, 1109), (105, 1110), (107, 1112), (108, 1113), (109, 1114), (110, 1115), (111, 1116), (113, 1118), (114, 1119), (115, 1120), (116, 1121), (117, 1122), (118, 1123), (119, 1124), (120, 1125), (121, 1126), (122, 1127), (123, 1128), (124, 1129), (125, 1130), (126, 1131), (127, 1132), (129, 1134), (130, 1135), (131, 1136), (132, 1137), (133, 1138), (134, 1139), (135, 1140), (138, 1143), (139, 1144), (140, 1145), (141, 1146), (142, 1147), (143, 1148), (586, 1591), (144, 1149), (587, 1592), (146, 1151), (589, 1594), (147, 1152), (590, 1595), (148, 1153), (591, 1596), (149, 1154), (592, 1597), (150, 1155), (593, 1598), (151, 1156), (152, 1157), (595, 1600), (596, 1601), (154, 1159), (597, 1602), (155, 1160), (156, 1161), (599, 1604), (157, 1162), (158, 1163), (601, 1606), (159, 1164), (602, 1607), (160, 1165), (603, 1608), (604, 1609), (162, 1167), (605, 1610), (163, 1168), (606, 1611), (164, 1169), (607, 1612), (165, 1170), (608, 1613), (166, 1171), (609, 1614), (167, 1172), (610, 1615), (168, 1173), (611, 1616), (169, 1174), (612, 1617), (613, 1618), (171, 1176), (614, 1619), (172, 1177), (615, 1620), (173, 1178), (616, 1621), (174, 1179), (617, 1622), (175, 1180), (618, 1623), (176, 1181), (619, 1624), (177, 1182), (620, 1625), (178, 1183), (621, 1626), (179, 1184), (622, 1627), (180, 1185), (623, 1628), (181, 1186), (624, 1629), (182, 1187), (625, 1630), (183, 1188), (185, 1190), (628, 1633), (629, 1634), (630, 1635), (188, 1193), (631, 1636), (189, 1194), (632, 1637), (190, 1195), (633, 1638), (191, 1196), (634, 1639), (192, 1197), (635, 1640), (193, 1198), (636, 1641), (194, 1199), (637, 1642), (195, 1200), (638, 1643), (196, 1201), (197, 1202), (640, 1645), (198, 1203), (641, 1646), (199, 1204), (642, 1647), (200, 1205), (643, 1648), (201, 1206), (644, 1649), (202, 1207), (645, 1650), (203, 1208), (646, 1651), (204, 1209), (647, 1652), (205, 1210), (648, 1653), (206, 1211), (649, 1654), (207, 1212), (650, 1655), (651, 1656), (209, 1214), (652, 1657), (210, 1215), (653, 1658), (211, 1216), (654, 1659), (655, 1660), (213, 1218), (656, 1661), (214, 1219), (657, 1662), (215, 1220), (216, 1221), (217, 1222), (660, 1665), (218, 1223), (661, 1666), (219, 1224), (662, 1667), (663, 1668), (221, 1226), (664, 1669), (222, 1227), (665, 1670), (223, 1228), (666, 1671), (224, 1229), (667, 1672), (225, 1230), (668, 1673), (226, 1231), (669, 1674), (227, 1232), (228, 1233), (671, 1676), (229, 1234), (672, 1677), (230, 1235), (673, 1678), (231, 1236), (674, 1679), (232, 1237), (675, 1680), (233, 1238), (676, 1681), (234, 1239), (677, 1682), (235, 1240), (678, 1683), (236, 1241), (679, 1684), (238, 1243), (681, 1686), (239, 1244), (682, 1687), (240, 1245), (683, 1688), (241, 1246), (684, 1689), (685, 1690), (243, 1248), (686, 1691), (244, 1249), (687, 1692), (245, 1250), (688, 1693), (246, 1251), (247, 1252), (690, 1695), (248, 1253), (691, 1696), (249, 1254), (692, 1697), (250, 1255), (693, 1698), (251, 1256), (694, 1699), (252, 1257), (695, 1700), (253, 1258), (696, 1701), (254, 1259), (697, 1702), (255, 1260), (698, 1703), (256, 1261), (699, 1704), (257, 1262), (700, 1705), (258, 1263), (701, 1706), (259, 1264), (703, 1708), (261, 1266), (704, 1709), (262, 1267), (705, 1710), (263, 1268), (706, 1711), (264, 1269), (707, 1712), (265, 1270), (708, 1713), (266, 1271), (709, 1714), (267, 1272), (710, 1715), (268, 1273), (269, 1274), (712, 1717), (270, 1275), (713, 1718), (271, 1276), (714, 1719), (272, 1277), (715, 1720)], [(303, 549, 866, 987), (935, 916, 594, 260), (995, 627, 626, 659), (212, 184, 549, 887), (886, 564, 536, 170), (847, 161, 564, 208), (549, 747, 746, 866), (405, 382, 711, 403), (136, 737, 403, 491), (112, 387, 721, 790), (723, 702, 362, 721), (63, 30, 360, 744), (153, 460, 99, 507), (31, 4, 3, 362), (12, 3, 319, 331), (658, 1004, 319, 0, 312), (344, 680, 4, 335), (741, 344, 689, 408), (991, 77, 431, 311), (670, 991, 984, 996), (106, 73, 428, 468), (430, 726, 53, 73), (408, 728, 726, 406), (822, 809, 806, 136), (809, 106, 783, 128), (881, 823, 137, 558), (920, 899, 220, 598), (598, 585, 907, 242), (285, 277, 273, 639), (237, 578, 577, 588), (900, 870, 186, 577), (187, 541, 859, 186), (569, 891, 286, 964, 902), (588, 600, 275, 276, 908), (881, 880, 891, 569), (658, 659, 301, 981), (816, 161, 847, 489), (489, 500, 145, 817), (430, 73, 443, 83), (429, 73, 67, 751), (741, 408, 76, 77), (984, 302, 995, 996), (1191, 1875, 2077, 2026), (1707, 1728, 2062, 2063), (1365, 1035, 2013, 2105), (1242, 1593, 2052, 2127), (1795, 1726, 2060, 2061), (1726, 1367, 2104, 2060), (1583, 1242, 2127, 2050), (1871, 1751, 2059, 2056), (1367, 1707, 2063, 2104), (1290, 1644, 2126, 2023), (1751, 1752, 2058, 2059), (1117, 1795, 2061, 2102), (1644, 1278, 2025, 2126), (1992, 1871, 2056, 2057), (1726, 1392, 2103, 2060), (1603, 1247, 2125, 2048), (1921, 1940, 2054, 2055), (1392, 1117, 2102, 2103), (1247, 1912, 2124, 2125), (1605, 1593, 2052, 2053), (1141, 1496, 2038, 2100), (1912, 1590, 2049, 2124), (1593, 1582, 2051, 2052), (1408, 1742, 2101, 2037), (1925, 1603, 2048, 2074), (1582, 1583, 2050, 2051), (1742, 1141, 2100, 2101), (1603, 1225, 2123, 2048), (1590, 1603, 2048, 2049), (1408, 1716, 2099, 2037), (1225, 1904, 2075, 2123), (1413, 1411, 2046, 2047), (1716, 1387, 2036, 2099), (1886, 1563, 2122, 2072), (1473, 1433, 2044, 2045), (1752, 1554, 2092, 2058), (1563, 1142, 2121, 2122), (1349, 1340, 2042, 2043), (1213, 1569, 2034, 2095), (1142, 1828, 2073, 2121), (1324, 2009, 2041, 2039), (1569, 1166, 2098, 2034), (237, 588, 1593, 1242), (360, 30, 1035, 1365), (702, 723, 1728, 1707), (186, 870, 1875, 1191), (744, 360, 1365, 1749), (723, 721, 1726, 1728), (577, 186, 1191, 1582), (63, 744, 1749, 1068), (984, 991, 1996, 1989), (900, 577, 1582, 1905), (460, 153, 1158, 1465), (541, 187, 1192, 1546), (99, 460, 1465, 1104), (726, 728, 1733, 1731), (859, 541, 1546, 1864), (507, 99, 1104, 1512), (809, 822, 1827, 1814), (186, 859, 1864, 1191), (153, 507, 1512, 1158), (806, 809, 1814, 1811), (902, 1907, 1574, 569), (362, 3, 1008, 1367), (823, 881, 1886, 1828), (286, 1291, 1969, 964), (31, 362, 1367, 1036), (899, 920, 1925, 1904), (891, 1896, 1291, 286), (319, 3, 1008, 1324), (870, 900, 1905, 1875), (12, 331, 1336, 1017), (964, 1969, 1907, 902), (275, 600, 1605, 1280), (0, 319, 1324, 1005), (881, 1886, 1885, 880), (908, 276, 1281, 1913), (658, 312, 1317, 1663), (880, 1885, 1896, 891), (588, 908, 1913, 1593), (680, 344, 1349, 1685), (751, 429, 1434, 1756), (569, 1574, 1886, 881), (4, 680, 1685, 1009), (67, 751, 1756, 1072), (1004, 658, 1663, 2009), (335, 4, 1009, 1340), (430, 83, 1088, 1435), (658, 659, 1664, 1663), (344, 741, 1746, 1349), (73, 67, 1072, 1078), (659, 301, 1306, 1664), (689, 344, 1349, 1694), (429, 73, 1078, 1434), (301, 981, 1986, 1306), (408, 689, 1694, 1413), (83, 443, 1448, 1088), (981, 658, 1663, 1986), (443, 73, 1078, 1448), (816, 489, 1494, 1821), (184, 212, 1217, 1189), (77, 991, 1996, 1082), (627, 995, 2000, 1632), (161, 816, 1821, 1166), (30, 63, 1068, 1035), (431, 77, 1082, 1436), (995, 659, 1664, 2000), (489, 847, 1852, 1494), (4, 31, 1036, 1009), (311, 431, 1436, 1316), (594, 916, 1921, 1599), (489, 1494, 1505, 500), (3, 4, 1009, 1008), (991, 311, 1316, 1996), (260, 594, 1599, 1265), (500, 1505, 1150, 145), (3, 12, 1017, 1008), (991, 670, 1675, 1996), (935, 260, 1265, 1940), (145, 1150, 1822, 817), (312, 0, 1005, 1317), (670, 996, 2001, 1675), (549, 303, 1308, 1554), (817, 1822, 1494, 489), (73, 106, 1111, 1078), (428, 73, 1078, 1433), (741, 77, 1082, 1746), (73, 53, 1058, 1078), (106, 468, 1473, 1111), (303, 987, 1992, 1308), (77, 76, 1081, 1082), (277, 285, 1290, 1282), (726, 430, 1435, 1731), (549, 184, 1189, 1554), (76, 408, 1413, 1081), (273, 277, 1282, 1278), (53, 726, 1731, 1058), (887, 549, 1554, 1892), (302, 984, 1989, 1307), (187, 186, 1191, 1192), (212, 887, 1892, 1217), (995, 302, 1307, 2000), (276, 275, 1280, 1281), (728, 408, 1413, 1733), (847, 208, 1213, 1852), (996, 995, 2000, 2001), (626, 627, 1632, 1631), (406, 726, 1731, 1411), (886, 170, 1175, 1891), (659, 626, 1631, 1664), (136, 806, 1811, 1141), (161, 536, 1541, 1166), (536, 564, 1569, 1541), (822, 136, 1141, 1827), (382, 405, 1410, 1387), (106, 809, 1814, 1111), (170, 536, 1541, 1175), (405, 403, 1408, 1410), (783, 106, 1111, 1788), (886, 208, 1213, 1891), (491, 403, 1408, 1496), (128, 783, 1788, 1133), (564, 886, 1891, 1569), (331, 319, 1324, 1336), (809, 128, 1133, 1814), (564, 161, 1166, 1569), (319, 1004, 2009, 1324), (137, 823, 1828, 1142), (208, 564, 1569, 1213), (344, 335, 1340, 1349), (558, 137, 1142, 1563), (747, 549, 1554, 1752), (468, 428, 1433, 1473), (881, 558, 1563, 1886), (711, 382, 1387, 1716), (408, 406, 1411, 1413), (220, 899, 1904, 1225), (403, 711, 1716, 1408), (585, 598, 1603, 1590), (598, 220, 1225, 1603), (737, 136, 1141, 1742), (577, 578, 1583, 1582), (920, 598, 1603, 1925), (403, 737, 1742, 1408), (588, 577, 1582, 1593), (907, 585, 1590, 1912), (136, 491, 1496, 1141), (600, 588, 1593, 1605), (242, 907, 1912, 1247), (387, 112, 1117, 1392), (916, 935, 1940, 1921), (598, 242, 1247, 1603), (721, 387, 1392, 1726), (987, 866, 1871, 1992), (639, 273, 1278, 1644), (112, 790, 1795, 1117), (746, 747, 1752, 1751), (285, 639, 1644, 1290), (362, 702, 1707, 1367), (866, 746, 1751, 1871), (578, 237, 1242, 1583), (721, 362, 1367, 1726), (790, 721, 1726, 1795), (2091, 2057, 2056, 2092), (2054, 2090, 2089, 2055), (2088, 2032, 2031, 2030), (2010, 2093, 2092, 2011), (2097, 2096, 2033, 2034), (2094, 2095, 2034, 2098), (2092, 2056, 2059, 2058), (2035, 2037, 2099, 2036), (2100, 2038, 2037, 2101), (2102, 2061, 2060, 2103), (2062, 2060, 2104, 2063), (2012, 2106, 2105, 2013), (2107, 2110, 2109, 2108), (2014, 2104, 2016, 2015), (2017, 2040, 2039, 2016), (2111, 2019, 2018, 2039, 2041), (2043, 2042, 2015, 2112), (2113, 2047, 2114, 2043), (2064, 2117, 2116, 2115), (2118, 2066, 2065, 2064), (2020, 2045, 2044, 2021), (2086, 2021, 2022, 2068), (2047, 2046, 2068, 2067), (2069, 2100, 2071, 2070), (2070, 2120, 2119, 2020), (2072, 2122, 2121, 2073), (2074, 2048, 2123, 2075), (2048, 2125, 2124, 2049), (2023, 2126, 2025, 2024), (2127, 2052, 2051, 2050), (2076, 2051, 2026, 2077), (2027, 2026, 2129, 2128), (2130, 2078, 2079, 2131, 2081), (2052, 2132, 2029, 2028, 2053), (2072, 2130, 2081, 2080), (2111, 2134, 2133, 2032), (2136, 2135, 2094, 2098), (2135, 2139, 2138, 2137), (2086, 2085, 2087, 2021), (2083, 2082, 2084, 2021), (2113, 2115, 2140, 2047), (2065, 2066, 2088, 2141), (1749, 1365, 2105, 2106), (1728, 1726, 2060, 2062), (1582, 1191, 2026, 2051), (1068, 1749, 2106, 2012), (1989, 1996, 2064, 2065), (1905, 1582, 2051, 2076), (1465, 1158, 2107, 2108), (1546, 1192, 2027, 2128), (1104, 1465, 2108, 2109), (1731, 1733, 2067, 2068), (1864, 1546, 2128, 2129), (1512, 1104, 2109, 2110), (1814, 1827, 2069, 2070), (1191, 1864, 2129, 2026), (1158, 1512, 2110, 2107), (1811, 1814, 2070, 2071), (1907, 2078, 2130, 1574), (1367, 1008, 2016, 2104), (1828, 1886, 2072, 2073), (1291, 2131, 2079, 1969), (1036, 1367, 2104, 2014), (1904, 1925, 2074, 2075), (1896, 2081, 2131, 1291), (1324, 1008, 2016, 2039), (1875, 1905, 2076, 2077), (1017, 1336, 2040, 2017), (1969, 2079, 2078, 1907), (1280, 1605, 2053, 2028), (1005, 1324, 2039, 2018), (1886, 2072, 2080, 1885), (1913, 1281, 2029, 2132), (1663, 1317, 2019, 2111), (1885, 2080, 2081, 1896), (1593, 1913, 2132, 2052), (1685, 1349, 2043, 2112), (1756, 2082, 2083, 1434), (1574, 2130, 2072, 1886), (1009, 1685, 2112, 2015), (1072, 2084, 2082, 1756), (2009, 1663, 2111, 2041), (1340, 1009, 2015, 2042), (1435, 1088, 2085, 2086), (1663, 2111, 2032, 1664), (1349, 1746, 2113, 2043), (1078, 1072, 2084, 2021), (1664, 1306, 2133, 2032), (1694, 1349, 2043, 2114), (1434, 1078, 2021, 2083), (1306, 2133, 2134, 1986), (1413, 1694, 2114, 2047), (1088, 1448, 2087, 2085), (1986, 1663, 2111, 2134), (1448, 1078, 2021, 2087), (1821, 1494, 2135, 2136), (1189, 1217, 2010, 2011), (1082, 1996, 2064, 2115), (1632, 2000, 2088, 2030), (1166, 1821, 2136, 2098), (1035, 1068, 2012, 2013), (1436, 1082, 2115, 2116), (2000, 1664, 2032, 2088), (1494, 1852, 2094, 2135), (1009, 1036, 2014, 2015), (1316, 1436, 2116, 2117), (1599, 1921, 2055, 2089), (1494, 2135, 2137, 1505), (1008, 1009, 2015, 2016), (1996, 1316, 2117, 2064), (1265, 1599, 2089, 2090), (1505, 2137, 2138, 1150), (1008, 1017, 2017, 2016), (1996, 1675, 2118, 2064), (1940, 1265, 2090, 2054), (1150, 2138, 2139, 1822), (1317, 1005, 2018, 2019), (1675, 2001, 2066, 2118), (1554, 1308, 2091, 2092), (1822, 2139, 2135, 1494), (1078, 1111, 2020, 2021), (1433, 1078, 2021, 2044), (1746, 1082, 2115, 2113), (1078, 1058, 2022, 2021), (1111, 1473, 2045, 2020), (1308, 1992, 2057, 2091), (1082, 1081, 2140, 2115), (1282, 1290, 2023, 2024), (1731, 1435, 2086, 2068), (1554, 1189, 2011, 2092), (1081, 1413, 2047, 2140), (1278, 1282, 2024, 2025), (1058, 1731, 2068, 2022), (1892, 1554, 2092, 2093), (1307, 1989, 2065, 2141), (1192, 1191, 2026, 2027), (1217, 1892, 2093, 2010), (2000, 1307, 2141, 2088), (1281, 1280, 2028, 2029), (1733, 1413, 2047, 2067), (1852, 1213, 2095, 2094), (2001, 2000, 2088, 2066), (1631, 1632, 2030, 2031), (1411, 1731, 2068, 2046), (1891, 1175, 2096, 2097), (1664, 1631, 2031, 2032), (1141, 1811, 2071, 2100), (1541, 1569, 2034, 2033), (1827, 1141, 2100, 2069), (1387, 1410, 2035, 2036), (1111, 1814, 2070, 2020), (1175, 1541, 2033, 2096), (1410, 1408, 2037, 2035), (1788, 1111, 2020, 2119), (1496, 1408, 2037, 2038), (1133, 1788, 2119, 2120), (1569, 1891, 2097, 2034), (1336, 1324, 2039, 2040), (1814, 1133, 2120, 2070)])
me_cube_002.use_remesh_preserve_volume = False
me_cube_002.use_remesh_preserve_attributes = False
me_cube_002.use_mirror_vertex_groups = False
me_cube_002.update()

# ---- objects
ob_cube = bpy.data.objects.new('Cube', me_cube_002)
ob_lamp = bpy.data.objects.new('Lamp', light_lamp)
ob_camera = bpy.data.objects.new('Camera', cam_camera)

# ---- transforms, parenting, visibility, modifiers, constraints
ob_cube.location = (0.0, 0.0, 0.0)
ob_cube.lineart.crease_threshold = 0.0
ob_lamp.location = (4.076, 1.005, 5.904)
ob_lamp.rotation_euler = (0.6503, 0.05522, 1.866)
ob_lamp.lock_rotations_4d = False
ob_lamp.empty_display_type = 'ARROWS'
ob_lamp.color = (0.0, 0.0, 0.0, 0.0)
ob_lamp.lineart.crease_threshold = 0.0
ob_camera.location = (7.481, -6.508, 5.344)
ob_camera.rotation_euler = (1.109, 0.01082, 0.8149)
ob_camera.lock_rotations_4d = False
ob_camera.empty_display_type = 'ARROWS'
ob_camera.color = (0.0, 0.0, 0.0, 0.0)
ob_camera.display_type = 'WIRE'
ob_camera.lineart.crease_threshold = 0.0

# ---- collection membership
col_collection_1.objects.link(ob_cube)
col_collection_1.objects.link(ob_lamp)
col_collection_1.objects.link(ob_camera)

# ---- scene / render settings (as saved in the file)
scene.camera = ob_camera
scene.frame_start = 1; scene.frame_end = 250; scene.frame_set(1)
scene.render.engine = 'BLENDER_EEVEE_NEXT'
scene.render.resolution_percentage = 50
scene.render.dither_intensity = 0.0
scene.cycles.use_denoising = False
scene.cycles.samples = 10
scene.cycles.sampling_pattern = 'TABULATED_SOBOL'
scene.cycles.light_sampling_threshold = 0.0
scene.cycles.use_adaptive_sampling = False
scene.cycles.use_light_tree = False
scene.cycles.blur_glossy = 0.0
scene.cycles.pixel_filter_type = 'GAUSSIAN'
scene.cycles.sample_clamp_indirect = 0.0
scene.view_settings.view_transform = 'Standard'
bpy.context.view_layer.update()
